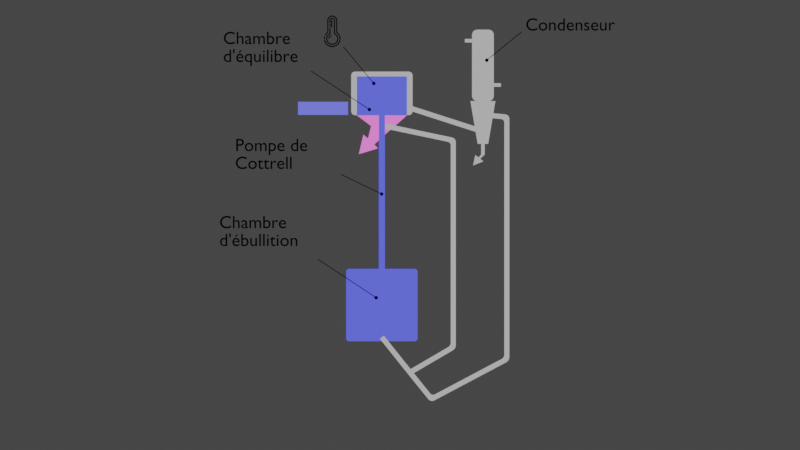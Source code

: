 # Source: ctp-ch2-v2-anim_ebulliometre.blend  (saved by Blender 2.80.75; exported with 4.5.12 LTS)
import bpy
from mathutils import Matrix  # noqa: F401  (used for matrix-valued properties, if any)

bpy.ops.wm.read_factory_settings(use_empty=True)
scene = bpy.context.scene
scene.name = 'Scene'

# ---- collections
col_ebulliometre = bpy.data.collections.new('ebulliometre'); scene.collection.children.link(col_ebulliometre)
col_ch_eq = bpy.data.collections.new('ch_eq'); col_ebulliometre.children.link(col_ch_eq)
col_ch_ebul = bpy.data.collections.new('ch_ebul'); col_ebulliometre.children.link(col_ch_ebul)
col_pompe = bpy.data.collections.new('pompe'); col_ebulliometre.children.link(col_pompe)
col_noun_termometer_1924630_svg = bpy.data.collections.new('noun_Termometer_1924630.svg'); col_ebulliometre.children.link(col_noun_termometer_1924630_svg)
col_l_gendes = bpy.data.collections.new('Légendes'); scene.collection.children.link(col_l_gendes)

# ---- materials (node trees are filled in below, after node groups)
mat_material_007 = bpy.data.materials.new('Material.007')
mat_material_007.surface_render_method = 'BLENDED'
mat_material_007.blend_method = 'BLEND'
mat_material_007.use_transparent_shadow = False
mat_material_004 = bpy.data.materials.new('Material.004')
mat_material_004.surface_render_method = 'BLENDED'
mat_material_004.blend_method = 'BLEND'
mat_material_004.use_transparent_shadow = False
mat_material_006 = bpy.data.materials.new('Material.006')
mat_material_006.surface_render_method = 'BLENDED'
mat_material_006.blend_method = 'BLEND'
mat_material_006.use_transparent_shadow = False
mat_mat_ch_eq_top = bpy.data.materials.new('Mat.ch_eq.top')
mat_mat_ch_eq_top.surface_render_method = 'BLENDED'
mat_mat_ch_eq_top.blend_method = 'BLEND'
mat_mat_ch_eq_top.use_transparent_shadow = False
mat_mat_ch_eq_bot = bpy.data.materials.new('Mat.ch_eq.bot')
mat_mat_ch_eq_bot.surface_render_method = 'BLENDED'
mat_mat_ch_eq_bot.blend_method = 'BLEND'
mat_mat_ch_eq_bot.use_transparent_shadow = False
mat_mat_ch_eq_mid = bpy.data.materials.new('Mat.ch_eq.mid')
mat_mat_ch_eq_mid.surface_render_method = 'BLENDED'
mat_mat_ch_eq_mid.blend_method = 'BLEND'
mat_mat_ch_eq_mid.use_transparent_shadow = False
mat_material_008 = bpy.data.materials.new('Material.008')
mat_material_008.surface_render_method = 'BLENDED'
mat_material_008.blend_method = 'BLEND'
mat_material_008.use_transparent_shadow = False
mat_material_008.preview_render_type = 'SHADERBALL'
mat_material_000 = bpy.data.materials.new('Material.000')
mat_material_000.surface_render_method = 'BLENDED'
mat_material_000.blend_method = 'BLEND'
mat_material_000.use_transparent_shadow = False
mat_mat_ch_ebul = bpy.data.materials.new('Mat.ch_ebul')
mat_mat_ch_ebul.surface_render_method = 'BLENDED'
mat_mat_ch_ebul.blend_method = 'BLEND'
mat_mat_ch_ebul.use_transparent_shadow = False
mat_mat_pompe = bpy.data.materials.new('Mat.pompe')
mat_mat_pompe.surface_render_method = 'BLENDED'
mat_mat_pompe.blend_method = 'BLEND'
mat_mat_pompe.use_transparent_shadow = False
mat_noir_002 = bpy.data.materials.new('noir.002')
mat_noir_002.surface_render_method = 'BLENDED'
mat_noir_002.blend_method = 'BLEND'
mat_noir_002.use_transparent_shadow = False
mat_noir = bpy.data.materials.new('noir')
mat_noir.surface_render_method = 'BLENDED'
mat_noir.blend_method = 'BLEND'
mat_noir.use_transparent_shadow = False
mat_material_005 = bpy.data.materials.new('Material.005')
mat_material_005.surface_render_method = 'BLENDED'
mat_material_005.blend_method = 'BLEND'
mat_material_005.use_transparent_shadow = False

# ---- node groups
ng_nodegroup_001 = bpy.data.node_groups.new('NodeGroup.001', 'ShaderNodeTree')
_s = ng_nodegroup_001.interface.new_socket(name='Shader', in_out='OUTPUT', socket_type='NodeSocketShader')
_s = ng_nodegroup_001.interface.new_socket(name='Fac current/base', in_out='INPUT', socket_type='NodeSocketFloat')
_s.subtype = 'FACTOR'
_s.min_value = 0.0
_s.max_value = 1.0
_s = ng_nodegroup_001.interface.new_socket(name=' fac oppacity', in_out='INPUT', socket_type='NodeSocketFloat')
_s.subtype = 'FACTOR'
_s.default_value = 1.0
_s.min_value = 0.0
_s.max_value = 1.0
_s = ng_nodegroup_001.interface.new_socket(name='Color', in_out='INPUT', socket_type='NodeSocketColor')
_s.default_value = (0.1006, 0.1176, 1.0, 1.0)
_N = ng_nodegroup_001.nodes; _L = ng_nodegroup_001.links
n0 = _N.new('NodeGroupOutput'); n0.name = 'Group Output'; n0.location = (225, 168)
n1 = _N.new('ShaderNodeMixShader'); n1.name = 'Mix Shader'; n1.location = (25, 306)
n2 = _N.new('ShaderNodeEmission'); n2.name = 'base shader'; n2.location = (-327, 276)
n2.label = 'base shader'
n2.inputs[0].default_value = (0.4385, 0.4385, 0.4385, 1.0)
n3 = _N.new('NodeGroupInput'); n3.name = 'Group Input'; n3.location = (-695, -30)
n4 = _N.new('ShaderNodeEmission'); n4.name = 'Emission'; n4.location = (-404, -238)
n5 = _N.new('ShaderNodeMixShader'); n5.name = 'Mix Shader.001'; n5.location = (-137, -34)
n6 = _N.new('ShaderNodeBsdfTransparent'); n6.name = 'Transparent BSDF'; n6.location = (-381, -118)
_L.new(n2.outputs[0], n1.inputs[1])
_L.new(n1.outputs[0], n0.inputs[0])
_L.new(n4.outputs[0], n5.inputs[2])
_L.new(n5.outputs[0], n1.inputs[2])
_L.new(n3.outputs[2], n4.inputs[0])
_L.new(n3.outputs[1], n5.inputs[0])
_L.new(n3.outputs[0], n1.inputs[0])
_L.new(n6.outputs[0], n5.inputs[1])
n0.is_active_output = True
ng_basecolor = bpy.data.node_groups.new('baseColor', 'ShaderNodeTree')
_s = ng_basecolor.interface.new_socket(name='Emission', in_out='OUTPUT', socket_type='NodeSocketShader')
_s = ng_basecolor.interface.new_socket(name='Color', in_out='INPUT', socket_type='NodeSocketColor')
_s.default_value = (0.4385, 0.4385, 0.4385, 1.0)
_s = ng_basecolor.interface.new_socket(name='Strength', in_out='INPUT', socket_type='NodeSocketFloat')
_s.default_value = 1.0
_s.min_value = 0.0
_s.max_value = 1e+06
_N = ng_basecolor.nodes; _L = ng_basecolor.links
n0 = _N.new('NodeGroupOutput'); n0.name = 'Group Output'; n0.location = (185, -73)
n1 = _N.new('ShaderNodeEmission'); n1.name = 'base shader'; n1.location = (-15, -73)
n1.label = 'base shader'
n1.inputs[0].default_value = (0.4385, 0.4385, 0.4385, 1.0)
_L.new(n1.outputs[0], n0.inputs[0])
n0.is_active_output = True

# ---- material node trees
mat_material_007.use_nodes = True; mat_material_007.node_tree.nodes.clear()
_N = mat_material_007.node_tree.nodes; _L = mat_material_007.node_tree.links
n0 = _N.new('ShaderNodeOutputMaterial'); n0.name = 'Material Output'; n0.location = (-69, 206)
n1 = _N.new('ShaderNodeGroup'); n1.name = 'Group'; n1.location = (-244, 181)
n1.node_tree = ng_nodegroup_001
n1.inputs[0].default_value = 0.0
n1.inputs[1].default_value = 1.0
n1.inputs[2].default_value = (0.1006, 0.1176, 1.0, 1.0)
_L.new(n1.outputs[0], n0.inputs[0])
n0.is_active_output = True
mat_material_004.use_nodes = True; mat_material_004.node_tree.nodes.clear()
_N = mat_material_004.node_tree.nodes; _L = mat_material_004.node_tree.links
n0 = _N.new('ShaderNodeOutputMaterial'); n0.name = 'Material Output'; n0.location = (-69, 206)
n1 = _N.new('ShaderNodeGroup'); n1.name = 'Group'; n1.location = (-244, 181)
n1.node_tree = ng_nodegroup_001
n1.inputs[0].default_value = 0.0
n1.inputs[1].default_value = 1.0
n1.inputs[2].default_value = (0.1006, 0.1176, 1.0, 1.0)
_L.new(n1.outputs[0], n0.inputs[0])
n0.is_active_output = True
mat_material_006.use_nodes = True; mat_material_006.node_tree.nodes.clear()
_N = mat_material_006.node_tree.nodes; _L = mat_material_006.node_tree.links
n0 = _N.new('ShaderNodeOutputMaterial'); n0.name = 'Material Output'; n0.location = (-69, 206)
n1 = _N.new('ShaderNodeMixShader'); n1.name = 'Mix Shader'; n1.location = (-219, 487)
n1.inputs[0].default_value = 0.0
n2 = _N.new('ShaderNodeEmission'); n2.name = 'base shader'; n2.location = (-571, 457)
n2.label = 'base shader'
n2.inputs[0].default_value = (0.4385, 0.4385, 0.4385, 1.0)
n3 = _N.new('ShaderNodeEmission'); n3.name = 'Emission'; n3.location = (-648, -57)
n3.inputs[0].default_value = (0.1006, 0.1176, 1.0, 1.0)
n4 = _N.new('ShaderNodeMixShader'); n4.name = 'Mix Shader.001'; n4.location = (-381, 147)
n4.inputs[0].default_value = 1.0
n5 = _N.new('ShaderNodeBsdfTransparent'); n5.name = 'Transparent BSDF'; n5.location = (-625, 63)
_L.new(n2.outputs[0], n1.inputs[1])
_L.new(n3.outputs[0], n4.inputs[2])
_L.new(n4.outputs[0], n1.inputs[2])
_L.new(n5.outputs[0], n4.inputs[1])
_L.new(n1.outputs[0], n0.inputs[0])
n0.is_active_output = True
mat_mat_ch_eq_top.use_nodes = True; mat_mat_ch_eq_top.node_tree.nodes.clear()
_N = mat_mat_ch_eq_top.node_tree.nodes; _L = mat_mat_ch_eq_top.node_tree.links
n0 = _N.new('ShaderNodeOutputMaterial'); n0.name = 'Material Output'; n0.location = (346, 295)
n1 = _N.new('ShaderNodeMixShader'); n1.name = 'Mix Shader'; n1.location = (141, 571)
n1.inputs[0].default_value = 1.0
n2 = _N.new('ShaderNodeEmission'); n2.name = 'Emission'; n2.location = (-288, 27)
n2.inputs[0].default_value = (0.1006, 0.1176, 1.0, 1.0)
n3 = _N.new('ShaderNodeMixShader'); n3.name = 'Mix Shader.001'; n3.location = (-21, 230)
n3.inputs[0].default_value = 1.0
n4 = _N.new('ShaderNodeBsdfTransparent'); n4.name = 'Transparent BSDF'; n4.location = (-265, 147)
n5 = _N.new('ShaderNodeGroup'); n5.name = 'Group'; n5.location = (-86, 571)
n5.node_tree = ng_basecolor
n5.inputs[0].default_value = (0.4385, 0.4385, 0.4385, 1.0)
n5.inputs[1].default_value = 1.0
_L.new(n2.outputs[0], n3.inputs[2])
_L.new(n3.outputs[0], n1.inputs[2])
_L.new(n4.outputs[0], n3.inputs[1])
_L.new(n1.outputs[0], n0.inputs[0])
_L.new(n5.outputs[0], n1.inputs[1])
n0.is_active_output = True
mat_mat_ch_eq_bot.use_nodes = True; mat_mat_ch_eq_bot.node_tree.nodes.clear()
_N = mat_mat_ch_eq_bot.node_tree.nodes; _L = mat_mat_ch_eq_bot.node_tree.links
n0 = _N.new('ShaderNodeOutputMaterial'); n0.name = 'Material Output'; n0.location = (352, 296)
n1 = _N.new('ShaderNodeMixShader'); n1.name = 'Mix Shader.001'; n1.location = (-97, 156)
n1.inputs[0].default_value = 1.0
n2 = _N.new('ShaderNodeBsdfTransparent'); n2.name = 'Transparent BSDF'; n2.location = (-297, 112)
n3 = _N.new('ShaderNodeEmission'); n3.name = 'Emission'; n3.location = (-299, 4)
n3.inputs[0].default_value = (1.0, 0.2061, 0.7755, 1.0)
n4 = _N.new('ShaderNodeGroup'); n4.name = 'base_color'; n4.location = (-230, 345)
n4.node_tree = ng_basecolor
n4.inputs[0].default_value = (0.4385, 0.4385, 0.4385, 1.0)
n4.inputs[1].default_value = 1.0
n5 = _N.new('ShaderNodeMixShader'); n5.name = 'Mix Shader'; n5.location = (66, 354)
n5.inputs[0].default_value = 1.0
_L.new(n4.outputs[0], n5.inputs[1])
_L.new(n3.outputs[0], n1.inputs[2])
_L.new(n1.outputs[0], n5.inputs[2])
_L.new(n2.outputs[0], n1.inputs[1])
_L.new(n5.outputs[0], n0.inputs[0])
n0.is_active_output = True
mat_mat_ch_eq_mid.use_nodes = True; mat_mat_ch_eq_mid.node_tree.nodes.clear()
_N = mat_mat_ch_eq_mid.node_tree.nodes; _L = mat_mat_ch_eq_mid.node_tree.links
n0 = _N.new('ShaderNodeOutputMaterial'); n0.name = 'Material Output'; n0.location = (254, 255)
n1 = _N.new('ShaderNodeEmission'); n1.name = 'Emission'; n1.location = (-504, 113)
n1.inputs[0].default_value = (0.1006, 0.1176, 1.0, 1.0)
n2 = _N.new('ShaderNodeMixShader'); n2.name = 'Mix Shader.001'; n2.location = (-238, 317)
n2.inputs[0].default_value = 1.0
n3 = _N.new('ShaderNodeBsdfTransparent'); n3.name = 'Transparent BSDF'; n3.location = (-481, 234)
n4 = _N.new('ShaderNodeGroup'); n4.name = 'Group'; n4.location = (-359, 656)
n4.node_tree = ng_basecolor
n4.inputs[0].default_value = (0.4385, 0.4385, 0.4385, 1.0)
n4.inputs[1].default_value = 1.0
n5 = _N.new('ShaderNodeMixShader'); n5.name = 'Mix Shader'; n5.location = (-75, 657)
n5.inputs[0].default_value = 1.0
_L.new(n1.outputs[0], n2.inputs[2])
_L.new(n2.outputs[0], n5.inputs[2])
_L.new(n3.outputs[0], n2.inputs[1])
_L.new(n5.outputs[0], n0.inputs[0])
_L.new(n4.outputs[0], n5.inputs[1])
n0.is_active_output = True
mat_material_008.use_nodes = True; mat_material_008.node_tree.nodes.clear()
_N = mat_material_008.node_tree.nodes; _L = mat_material_008.node_tree.links
n0 = _N.new('ShaderNodeOutputMaterial'); n0.name = 'Material Output'; n0.location = (254, 255)
n1 = _N.new('ShaderNodeGroup'); n1.name = 'Group'; n1.location = (-35, 418)
n1.node_tree = ng_nodegroup_001
n1.inputs[0].default_value = 1.0
n1.inputs[1].default_value = 1.0
n1.inputs[2].default_value = (0.1467, 0.1604, 1.0, 1.0)
_L.new(n1.outputs[0], n0.inputs[0])
n0.is_active_output = True
mat_material_000.use_nodes = True; mat_material_000.node_tree.nodes.clear()
_N = mat_material_000.node_tree.nodes; _L = mat_material_000.node_tree.links
n0 = _N.new('ShaderNodeOutputMaterial'); n0.name = 'Material Output'; n0.location = (-69, 206)
n1 = _N.new('ShaderNodeGroup'); n1.name = 'Group'; n1.location = (-244, 181)
n1.node_tree = ng_nodegroup_001
n1.inputs[0].default_value = 0.0
n1.inputs[1].default_value = 1.0
n1.inputs[2].default_value = (0.1006, 0.1176, 1.0, 1.0)
_L.new(n1.outputs[0], n0.inputs[0])
n0.is_active_output = True
mat_mat_ch_ebul.use_nodes = True; mat_mat_ch_ebul.node_tree.nodes.clear()
_N = mat_mat_ch_ebul.node_tree.nodes; _L = mat_mat_ch_ebul.node_tree.links
n0 = _N.new('ShaderNodeOutputMaterial'); n0.name = 'Material Output'; n0.location = (268, 252)
n1 = _N.new('ShaderNodeGroup'); n1.name = 'Group'; n1.location = (-154, 220)
n1.width = 293
n1.node_tree = ng_nodegroup_001
n1.inputs[0].default_value = 1.0
n1.inputs[1].default_value = 1.0
n1.inputs[2].default_value = (0.1006, 0.1176, 1.0, 1.0)
_L.new(n1.outputs[0], n0.inputs[0])
n0.is_active_output = True
mat_mat_pompe.use_nodes = True; mat_mat_pompe.node_tree.nodes.clear()
_N = mat_mat_pompe.node_tree.nodes; _L = mat_mat_pompe.node_tree.links
n0 = _N.new('ShaderNodeOutputMaterial'); n0.name = 'Material Output'; n0.location = (290, 261)
n1 = _N.new('ShaderNodeEmission'); n1.name = 'Emission'; n1.location = (-381, -34)
n1.inputs[0].default_value = (0.1006, 0.1176, 1.0, 1.0)
n2 = _N.new('ShaderNodeMixShader'); n2.name = 'Mix Shader.001'; n2.location = (-115, 170)
n2.inputs[0].default_value = 1.0
n3 = _N.new('ShaderNodeBsdfTransparent'); n3.name = 'Transparent BSDF'; n3.location = (-358, 86)
n4 = _N.new('ShaderNodeGroup'); n4.name = 'Group'; n4.location = (-438, 561)
n4.node_tree = ng_basecolor
n4.inputs[0].default_value = (0.5894, 0.4381, 0.4381, 1.0)
n4.inputs[1].default_value = 1.0
n5 = _N.new('ShaderNodeMixShader'); n5.name = 'Mix Shader'; n5.location = (48, 510)
n5.inputs[0].default_value = 1.0
_L.new(n1.outputs[0], n2.inputs[2])
_L.new(n2.outputs[0], n5.inputs[2])
_L.new(n3.outputs[0], n2.inputs[1])
_L.new(n5.outputs[0], n0.inputs[0])
_L.new(n4.outputs[0], n5.inputs[1])
n0.is_active_output = True
mat_noir_002.use_nodes = True; mat_noir_002.node_tree.nodes.clear()
_N = mat_noir_002.node_tree.nodes; _L = mat_noir_002.node_tree.links
n0 = _N.new('ShaderNodeOutputMaterial'); n0.name = 'Material Output'; n0.location = (520, 300)
n1 = _N.new('ShaderNodeBsdfTransparent'); n1.name = 'Transparent BSDF'; n1.location = (-80, 140)
n2 = _N.new('ShaderNodeEmission'); n2.name = 'Emission'; n2.location = (-80, 280)
n2.inputs[0].default_value = (0.0, 0.0, 0.0, 1.0)
n3 = _N.new('ShaderNodeMixShader'); n3.name = 'Mix Shader'; n3.location = (230, 280)
n3.inputs[0].default_value = 0.0
_L.new(n2.outputs[0], n3.inputs[1])
_L.new(n3.outputs[0], n0.inputs[0])
_L.new(n1.outputs[0], n3.inputs[2])
n0.is_active_output = True
mat_noir.use_nodes = True; mat_noir.node_tree.nodes.clear()
_N = mat_noir.node_tree.nodes; _L = mat_noir.node_tree.links
n0 = _N.new('ShaderNodeMixShader'); n0.name = 'Mix Shader'; n0.location = (230, 280)
n0.inputs[0].default_value = 0.0
n1 = _N.new('ShaderNodeOutputMaterial'); n1.name = 'Material Output'; n1.location = (520, 300)
n2 = _N.new('ShaderNodeEmission'); n2.name = 'Emission'; n2.location = (-80, 280)
n2.inputs[0].default_value = (0.0, 0.0, 0.0, 1.0)
n3 = _N.new('ShaderNodeBsdfTransparent'); n3.name = 'Transparent BSDF'; n3.location = (-80, 140)
_L.new(n2.outputs[0], n0.inputs[1])
_L.new(n0.outputs[0], n1.inputs[0])
_L.new(n3.outputs[0], n0.inputs[2])
n1.is_active_output = True
mat_material_005.use_nodes = True; mat_material_005.node_tree.nodes.clear()
_N = mat_material_005.node_tree.nodes; _L = mat_material_005.node_tree.links
n0 = _N.new('ShaderNodeOutputMaterial'); n0.name = 'Material Output'; n0.location = (-69, 206)
n1 = _N.new('ShaderNodeGroup'); n1.name = 'Group'; n1.location = (-244, 181)
n1.node_tree = ng_nodegroup_001
n1.inputs[0].default_value = 0.0
n1.inputs[1].default_value = 1.0
n1.inputs[2].default_value = (0.1006, 0.1176, 1.0, 1.0)
_L.new(n1.outputs[0], n0.inputs[0])
n0.is_active_output = True

# ---- world
world_world = bpy.data.worlds.new('World'); scene.world = world_world
world_world.use_nodes = True; world_world.node_tree.nodes.clear()
_N = world_world.node_tree.nodes; _L = world_world.node_tree.links
n0 = _N.new('ShaderNodeOutputWorld'); n0.name = 'World Output'; n0.location = (300, 300)
n1 = _N.new('ShaderNodeBackground'); n1.name = 'Background'; n1.location = (10, 300)
n1.inputs[0].default_value = (0.05088, 0.05088, 0.05088, 1.0)
_L.new(n1.outputs[0], n0.inputs[0])
n0.is_active_output = True
world_world.color = (0.05088, 0.05088, 0.05088)
world_world.use_sun_shadow = False
world_world.sun_shadow_jitter_overblur = 0.0

# ---- cameras
cam_camera_003 = bpy.data.cameras.new('Camera.003')
cam_camera_003.type = 'ORTHO'
cam_camera_003.clip_end = 100.0
cam_camera_003.ortho_scale = 22.41
cam_camera_003.dof.focus_distance = 0.0
cam_camera_003.dof.aperture_fstop = 128.0

# ---- meshes
me_plane_007 = bpy.data.meshes.new('Plane.007')
me_plane_007.from_pydata([(-0.147, -0.298, 0.0), (0.147, -0.298, 0.0), (-0.35, 0.902, 0.0), (0.35, 0.902, 0.0), (-0.05, -0.598, 0.0), (0.05, -0.598, 0.0), (-0.05, -0.298, 0.0), (0.05, -0.298, 0.0), (-0.1234, -0.6792, 0.0), (-0.07659, -0.7167, 0.0), (-0.2124, -0.608, 0.0), (0.01239, -0.788, 0.0), (-0.2749, -0.902, 0.0)], [], [(0, 1, 3, 2), (4, 5, 7, 6), (5, 4, 8, 9), (9, 8, 10, 11), (11, 10, 12)])
_uv = me_plane_007.uv_layers.new(name='UVMap')
_uv.uv.foreach_set('vector', [0.597, 0.6802, 0.6102, 0.6802, 0.6192, 0.7754, 0.588, 0.7754, 0.6014, 0.6564, 0.6058, 0.6564, 0.6058, 0.6802, 0.6014, 0.6802, 0.6058, 0.6564, 0.6014, 0.6564, 0.5981, 0.6499, 0.6002, 0.647, 0.6002, 0.647, 0.5981, 0.6499, 0.5941, 0.6556, 0.6042, 0.6413, 0.6042, 0.6413, 0.5941, 0.6556, 0.5913, 0.6323])
me_plane_007.materials.append(mat_material_006)
me_plane_007.use_remesh_preserve_volume = False
me_plane_007.use_remesh_preserve_attributes = False
me_plane_007.use_mirror_vertex_groups = False
me_plane_007.update()
me_plane_002 = bpy.data.meshes.new('Plane.002')
me_plane_002.from_pydata([(-0.7, 0.04082, -0.01), (0.7, 0.04082, -0.01), (-0.7011, -1.049, -0.00994), (0.6989, -1.049, -0.00994), (-0.3011, -1.349, 5.96e-05), (0.3799, -1.334, -0.00994), (-0.3898, -1.7, -0.01), (-0.2138, -1.865, -0.00994), (-0.5199, -1.591, -0.01), (-0.7007, -0.6829, -0.00996), (0.6993, -0.6829, -0.00996), (-0.1108, -1.974, -0.01), (-0.6448, -2.134, -0.01318), (0.2412, -1.455, -0.00994), (-0.08507, -1.744, -0.00994), (0.08293, -1.591, -0.00994)], [], [(9, 0, 1, 10), (3, 5, 4, 2), (5, 13, 15, 14, 7, 6, 4), (7, 11, 12, 8, 6), (2, 9, 10, 3)])
me_plane_002.polygons.foreach_set('material_index', [0, 1, 1, 1, 2])
_uv = me_plane_002.uv_layers.new(name='UVMap')
_uv.uv.foreach_set('vector', [0.4461, 0.7727, 0.4462, 0.8301, 0.5086, 0.8301, 0.5086, 0.7727, 0.5086, 0.7436, 0.4907, 0.7198, 0.464, 0.7198, 0.4461, 0.7436, 0.4907, 0.7198, 0.4793, 0.6994, 0.4755, 0.6926, 0.4717, 0.6858, 0.4679, 0.6789, 0.46, 0.692, 0.464, 0.7198, 0.4679, 0.6789, 0.4725, 0.6703, 0.4486, 0.6576, 0.4542, 0.7007, 0.46, 0.692, 0.4461, 0.7436, 0.4461, 0.7727, 0.5086, 0.7727, 0.5086, 0.7436])
me_plane_002.materials.append(mat_mat_ch_eq_top)
me_plane_002.materials.append(mat_mat_ch_eq_bot)
me_plane_002.materials.append(mat_mat_ch_eq_mid)
me_plane_002.use_remesh_preserve_volume = False
me_plane_002.use_remesh_preserve_attributes = False
me_plane_002.use_mirror_vertex_groups = False
me_plane_002.update()
me_plane_005 = bpy.data.meshes.new('Plane.005')
me_plane_005.from_pydata([(0.7341, 0.9302, -0.00996), (-0.6659, 0.9302, -0.00996), (0.7338, 0.5639, -0.00994), (-0.6662, 0.5639, -0.00994), (0.1178, 0.5639, -0.00994), (-0.05022, 0.5639, -0.00994)], [], [(3, 1, 0, 2, 4, 5)])
_uv = me_plane_005.uv_layers.new(name='UVMap')
_uv.uv.foreach_set('vector', [0.4461, 0.744, 0.4461, 0.7731, 0.5086, 0.7731, 0.5086, 0.744, 0.4774, 0.744, 0.4617, 0.744])
me_plane_005.materials.append(mat_material_008)
me_plane_005.use_remesh_preserve_volume = False
me_plane_005.use_remesh_preserve_attributes = False
me_plane_005.use_mirror_vertex_groups = False
me_plane_005.update()
me_plane_001 = bpy.data.meshes.new('Plane.001')
me_plane_001.from_pydata([(-0.7633, -0.2195, 0.0), (-0.8595, -0.1234, 0.0), (-0.8313, -0.1914, 0.0), (0.8595, -0.1234, 0.0), (0.7633, -0.2195, 0.0), (0.8313, -0.1914, 0.0), (-0.7633, 1.0, 0.0), (-0.8595, 0.9039, 0.0), (-0.8313, 0.9719, 0.0), (0.7633, 1.0, 0.0), (0.8595, 0.9039, 0.0), (0.8313, 0.9719, 0.0)], [], [(1, 2, 0, 4, 5, 3, 10, 11, 9, 6, 8, 7)])
_uv = me_plane_001.uv_layers.new(name='UVMap')
_uv.uv.foreach_set('vector', [0.0, 0.07881, 0.01638, 0.02308, 0.05591, 0.0, 0.9441, 0.0, 0.9836, 0.02308, 1.0, 0.07881, 1.0, 0.9212, 0.9836, 0.9769, 0.9441, 1.0, 0.05591, 1.0, 0.01638, 0.9769, 0.0, 0.9212])
me_plane_001.materials.append(mat_material_000)
me_plane_001.use_remesh_preserve_volume = False
me_plane_001.use_remesh_preserve_attributes = False
me_plane_001.use_mirror_vertex_groups = False
me_plane_001.update()
me_plane_004 = bpy.data.meshes.new('Plane.004')
me_plane_004.from_pydata([(-0.084, 1.7, 0.0), (0.084, 1.7, 0.0), (-0.9189, -0.3288, 0.0), (-1.0, -0.2477, 0.0), (-0.9499, -0.3227, 0.0), (-0.9763, -0.3051, 0.0), (-0.9938, -0.2788, 0.0), (1.0, -0.2477, 0.0), (0.9189, -0.3288, 0.0), (0.9938, -0.2788, 0.0), (0.9763, -0.3051, 0.0), (0.9499, -0.3227, 0.0), (-0.9189, 1.7, 0.0), (-1.0, 1.619, 0.0), (-0.9499, 1.694, 0.0), (-0.9763, 1.676, 0.0), (-0.9938, 1.65, 0.0), (0.9189, 1.7, 0.0), (1.0, 1.619, 0.0), (0.9499, 1.694, 0.0), (0.9763, 1.676, 0.0), (0.9938, 1.65, 0.0)], [], [(3, 6, 5, 4, 2, 8, 11, 10, 9, 7, 18, 21, 20, 19, 17, 1, 0, 12, 14, 15, 16, 13)])
_uv = me_plane_004.uv_layers.new(name='UVMap')
_uv.uv.foreach_set('vector', [0.4327, 0.2481, 0.433, 0.2456, 0.4338, 0.2436, 0.435, 0.2422, 0.4364, 0.2417, 0.5184, 0.2417, 0.5197, 0.2422, 0.5209, 0.2436, 0.5217, 0.2456, 0.522, 0.2481, 0.522, 0.3962, 0.5217, 0.3986, 0.5209, 0.4007, 0.5197, 0.4021, 0.5184, 0.4026, 0.4811, 0.4026, 0.4736, 0.4026, 0.4364, 0.4026, 0.435, 0.4021, 0.4338, 0.4007, 0.433, 0.3986, 0.4327, 0.3962])
me_plane_004.materials.append(mat_mat_ch_ebul)
me_plane_004.use_remesh_preserve_volume = False
me_plane_004.use_remesh_preserve_attributes = False
me_plane_004.use_mirror_vertex_groups = False
me_plane_004.update()
me_plane_003 = bpy.data.meshes.new('Plane.003')
me_plane_003.from_pydata([(0.084, -2.3, 0.0), (-0.084, -2.3, 0.0), (-0.084, 2.7, 0.0), (0.084, 2.7, 0.0)], [], [(0, 1, 2, 3)])
_uv = me_plane_003.uv_layers.new(name='UVMap')
_uv.uv.foreach_set('vector', [0.4811, 0.3865, 0.4736, 0.3865, 0.4736, 0.7831, 0.4811, 0.7831])
me_plane_003.materials.append(mat_mat_pompe)
me_plane_003.use_remesh_preserve_volume = False
me_plane_003.use_remesh_preserve_attributes = False
me_plane_003.use_mirror_vertex_groups = False
me_plane_003.auto_texspace = False
me_plane_003.update()
me_circle_000 = bpy.data.meshes.new('Circle.000')
me_circle_000.from_pydata([(0.0, 0.05, 0.0), (-0.009755, 0.04904, 0.0), (-0.01913, 0.04619, 0.0), (-0.02778, 0.04157, 0.0), (-0.03536, 0.03536, 0.0), (-0.04157, 0.02778, 0.0), (-0.04619, 0.01913, 0.0), (-0.04904, 0.009755, 0.0), (-0.05, 3.775e-09, 0.0), (-0.04904, -0.009755, 0.0), (-0.04619, -0.01913, 0.0), (-0.04157, -0.02778, 0.0), (-0.03536, -0.03536, 0.0), (-0.02778, -0.04157, 0.0), (-0.01913, -0.04619, 0.0), (-0.009755, -0.04904, 0.0), (1.629e-08, -0.05, 0.0), (0.009755, -0.04904, 0.0), (0.01913, -0.04619, 0.0), (0.02778, -0.04157, 0.0), (0.03536, -0.03536, 0.0), (0.04157, -0.02778, 0.0), (0.04619, -0.01913, 0.0), (0.04904, -0.009754, 0.0), (0.05, 4.828e-08, 0.0), (0.04904, 0.009755, 0.0), (0.04619, 0.01913, 0.0), (0.04157, 0.02778, 0.0), (0.03536, 0.03536, 0.0), (0.02778, 0.04157, 0.0), (0.01913, 0.04619, 0.0), (0.009754, 0.04904, 0.0), (0.03266, 0.03326, 0.0), (0.0225, 0.03734, 0.0), (0.01147, 0.03985, 0.0), (6.063e-09, 0.04069, 0.0), (-0.01147, 0.03985, 0.0), (-0.0225, 0.03734, 0.0), (-0.03266, 0.03326, 0.0), (0.03629, 0.0232, 0.0), (0.025, 0.02621, 0.0), (0.01274, 0.02807, 0.0), (1.335e-08, 0.0287, 0.0), (-0.01274, 0.02807, 0.0), (-0.025, 0.02621, 0.0), (-0.03629, 0.0232, 0.0), (0.03853, 0.01191, 0.0), (0.02654, 0.01351, 0.0), (0.01353, 0.0145, 0.0), (2.061e-08, 0.01483, 0.0), (-0.01353, 0.0145, 0.0), (-0.02654, 0.01351, 0.0), (-0.03853, 0.01191, 0.0), (0.03928, 4.47e-08, 0.0), (0.02706, 3.446e-08, 0.0), (0.01379, 2.515e-08, 0.0), (2.235e-08, 1.118e-08, 0.0), (-0.01379, 8.382e-09, 0.0), (-0.02706, 5.588e-09, 0.0), (-0.03928, 6.054e-09, 0.0), (0.03853, -0.01191, 0.0), (0.02654, -0.01351, 0.0), (0.01353, -0.0145, 0.0), (2.096e-08, -0.01483, 0.0), (-0.01353, -0.0145, 0.0), (-0.02654, -0.01351, 0.0), (-0.03853, -0.01191, 0.0), (0.03629, -0.0232, 0.0), (0.025, -0.02621, 0.0), (0.01274, -0.02807, 0.0), (2.171e-08, -0.0287, 0.0), (-0.01274, -0.02807, 0.0), (-0.025, -0.02621, 0.0), (-0.03629, -0.0232, 0.0), (0.03266, -0.03326, 0.0), (0.0225, -0.03734, 0.0), (0.01147, -0.03985, 0.0), (1.743e-08, -0.04069, 0.0), (-0.01147, -0.03985, 0.0), (-0.0225, -0.03734, 0.0), (-0.03266, -0.03326, 0.0), (1.267, -0.009755, 0.0), (1.268, -1.132e-08, 0.0), (1.267, 0.009755, 0.0)], [], [(29, 32, 27, 28), (32, 39, 26, 27), (39, 46, 25, 26), (46, 53, 24, 25), (53, 60, 23, 24), (60, 67, 22, 23), (67, 74, 21, 22), (74, 19, 20, 21), (30, 33, 32, 29), (33, 40, 39, 32), (40, 47, 46, 39), (47, 54, 53, 46), (54, 61, 60, 53), (61, 68, 67, 60), (68, 75, 74, 67), (75, 18, 19, 74), (31, 34, 33, 30), (34, 41, 40, 33), (41, 48, 47, 40), (48, 55, 54, 47), (55, 62, 61, 54), (62, 69, 68, 61), (69, 76, 75, 68), (76, 17, 18, 75), (0, 35, 34, 31), (35, 42, 41, 34), (42, 49, 48, 41), (49, 56, 55, 48), (56, 63, 62, 55), (63, 70, 69, 62), (70, 77, 76, 69), (77, 16, 17, 76), (1, 36, 35, 0), (36, 43, 42, 35), (43, 50, 49, 42), (50, 57, 56, 49), (57, 64, 63, 56), (64, 71, 70, 63), (71, 78, 77, 70), (78, 15, 16, 77), (2, 37, 36, 1), (37, 44, 43, 36), (44, 51, 50, 43), (51, 58, 57, 50), (58, 65, 64, 57), (65, 72, 71, 64), (72, 79, 78, 71), (79, 14, 15, 78), (3, 38, 37, 2), (38, 45, 44, 37), (45, 52, 51, 44), (52, 59, 58, 51), (59, 66, 65, 58), (66, 73, 72, 65), (73, 80, 79, 72), (80, 13, 14, 79), (4, 5, 38, 3), (5, 6, 45, 38), (6, 7, 52, 45), (7, 8, 59, 52), (8, 9, 66, 59), (9, 10, 73, 66), (10, 11, 80, 73), (11, 12, 13, 80), (25, 24, 82, 83), (24, 23, 81, 82)])
_uv = me_circle_000.uv_layers.new(name='UVMap')
_uv.uv.foreach_set('vector', [0.4751, 0.5669, 0.4751, 0.5676, 0.4748, 0.5683, 0.4749, 0.5676, 0.4751, 0.5676, 0.4751, 0.5685, 0.4748, 0.5691, 0.4748, 0.5683, 0.4751, 0.5685, 0.4752, 0.5694, 0.4749, 0.5699, 0.4748, 0.5691, 0.4752, 0.5694, 0.4754, 0.5702, 0.475, 0.5706, 0.4749, 0.5699, 0.4754, 0.5702, 0.4757, 0.5711, 0.4752, 0.5713, 0.475, 0.5706, 0.4757, 0.5711, 0.476, 0.5718, 0.4755, 0.5718, 0.4752, 0.5713, 0.476, 0.5718, 0.4763, 0.5724, 0.4759, 0.5723, 0.4755, 0.5718, 0.4763, 0.5724, 0.4767, 0.5728, 0.4763, 0.5726, 0.4759, 0.5723, 0.4753, 0.5662, 0.4754, 0.567, 0.4751, 0.5676, 0.4751, 0.5669, 0.4754, 0.567, 0.4755, 0.5679, 0.4751, 0.5685, 0.4751, 0.5676, 0.4755, 0.5679, 0.4757, 0.5688, 0.4752, 0.5694, 0.4751, 0.5685, 0.4757, 0.5688, 0.4759, 0.5698, 0.4754, 0.5702, 0.4752, 0.5694, 0.4759, 0.5698, 0.4762, 0.5708, 0.4757, 0.5711, 0.4754, 0.5702, 0.4762, 0.5708, 0.4765, 0.5716, 0.476, 0.5718, 0.4757, 0.5711, 0.4765, 0.5716, 0.4768, 0.5723, 0.4763, 0.5724, 0.476, 0.5718, 0.4768, 0.5723, 0.4771, 0.5728, 0.4767, 0.5728, 0.4763, 0.5724, 0.4757, 0.5657, 0.4758, 0.5664, 0.4754, 0.567, 0.4753, 0.5662, 0.4758, 0.5664, 0.476, 0.5673, 0.4755, 0.5679, 0.4754, 0.567, 0.476, 0.5673, 0.4762, 0.5683, 0.4757, 0.5688, 0.4755, 0.5679, 0.4762, 0.5683, 0.4765, 0.5694, 0.4759, 0.5698, 0.4757, 0.5688, 0.4765, 0.5694, 0.4767, 0.5704, 0.4762, 0.5708, 0.4759, 0.5698, 0.4767, 0.5704, 0.477, 0.5713, 0.4765, 0.5716, 0.4762, 0.5708, 0.477, 0.5713, 0.4773, 0.5721, 0.4768, 0.5723, 0.4765, 0.5716, 0.4773, 0.5721, 0.4776, 0.5727, 0.4771, 0.5728, 0.4768, 0.5723, 0.476, 0.5653, 0.4762, 0.566, 0.4758, 0.5664, 0.4757, 0.5657, 0.4762, 0.566, 0.4765, 0.5668, 0.476, 0.5673, 0.4758, 0.5664, 0.4765, 0.5668, 0.4767, 0.5678, 0.4762, 0.5683, 0.476, 0.5673, 0.4767, 0.5678, 0.477, 0.5689, 0.4765, 0.5694, 0.4762, 0.5683, 0.477, 0.5689, 0.4773, 0.5699, 0.4767, 0.5704, 0.4765, 0.5694, 0.4773, 0.5699, 0.4776, 0.5709, 0.477, 0.5713, 0.4767, 0.5704, 0.4776, 0.5709, 0.4778, 0.5718, 0.4773, 0.5721, 0.477, 0.5713, 0.4778, 0.5718, 0.478, 0.5725, 0.4776, 0.5727, 0.4773, 0.5721, 0.4765, 0.565, 0.4767, 0.5656, 0.4762, 0.566, 0.476, 0.5653, 0.4767, 0.5656, 0.477, 0.5664, 0.4765, 0.5668, 0.4762, 0.566, 0.477, 0.5664, 0.4773, 0.5674, 0.4767, 0.5678, 0.4765, 0.5668, 0.4773, 0.5674, 0.4776, 0.5684, 0.477, 0.5689, 0.4767, 0.5678, 0.4776, 0.5684, 0.4778, 0.5695, 0.4773, 0.5699, 0.477, 0.5689, 0.4778, 0.5695, 0.4781, 0.5705, 0.4776, 0.5709, 0.4773, 0.5699, 0.4781, 0.5705, 0.4782, 0.5713, 0.4778, 0.5718, 0.4776, 0.5709, 0.4782, 0.5713, 0.4784, 0.5721, 0.478, 0.5725, 0.4778, 0.5718, 0.4769, 0.5649, 0.4772, 0.5654, 0.4767, 0.5656, 0.4765, 0.565, 0.4772, 0.5654, 0.4775, 0.5662, 0.477, 0.5664, 0.4767, 0.5656, 0.4775, 0.5662, 0.4778, 0.567, 0.4773, 0.5674, 0.477, 0.5664, 0.4778, 0.567, 0.4781, 0.568, 0.4776, 0.5684, 0.4773, 0.5674, 0.4781, 0.568, 0.4783, 0.5689, 0.4778, 0.5695, 0.4776, 0.5684, 0.4783, 0.5689, 0.4785, 0.5699, 0.4781, 0.5705, 0.4778, 0.5695, 0.4785, 0.5699, 0.4786, 0.5708, 0.4782, 0.5713, 0.4781, 0.5705, 0.4786, 0.5708, 0.4787, 0.5715, 0.4784, 0.5721, 0.4782, 0.5713, 0.4773, 0.565, 0.4777, 0.5654, 0.4772, 0.5654, 0.4769, 0.5649, 0.4777, 0.5654, 0.478, 0.566, 0.4775, 0.5662, 0.4772, 0.5654, 0.478, 0.566, 0.4783, 0.5667, 0.4778, 0.567, 0.4775, 0.5662, 0.4783, 0.5667, 0.4786, 0.5675, 0.4781, 0.568, 0.4778, 0.567, 0.4786, 0.5675, 0.4788, 0.5684, 0.4783, 0.5689, 0.4781, 0.568, 0.4788, 0.5684, 0.4789, 0.5693, 0.4785, 0.5699, 0.4783, 0.5689, 0.4789, 0.5693, 0.479, 0.5701, 0.4786, 0.5708, 0.4785, 0.5699, 0.479, 0.5701, 0.4789, 0.5709, 0.4787, 0.5715, 0.4786, 0.5708, 0.4777, 0.5651, 0.4781, 0.5655, 0.4777, 0.5654, 0.4773, 0.565, 0.4781, 0.5655, 0.4785, 0.5659, 0.478, 0.566, 0.4777, 0.5654, 0.4785, 0.5659, 0.4788, 0.5665, 0.4783, 0.5667, 0.478, 0.566, 0.4788, 0.5665, 0.479, 0.5672, 0.4786, 0.5675, 0.4783, 0.5667, 0.479, 0.5672, 0.4792, 0.5679, 0.4788, 0.5684, 0.4786, 0.5675, 0.4792, 0.5679, 0.4792, 0.5687, 0.4789, 0.5693, 0.4788, 0.5684, 0.4792, 0.5687, 0.4792, 0.5694, 0.479, 0.5701, 0.4789, 0.5693, 0.4792, 0.5694, 0.4791, 0.5702, 0.4789, 0.5709, 0.479, 0.5701, 0.4749, 0.5699, 0.475, 0.5706, 0.426, 0.6125, 0.4259, 0.6118, 0.475, 0.5706, 0.4752, 0.5713, 0.4262, 0.6132, 0.426, 0.6125])
me_circle_000.materials.append(mat_noir)
me_circle_000.use_remesh_preserve_volume = False
me_circle_000.use_remesh_preserve_attributes = False
me_circle_000.use_mirror_vertex_groups = False
me_circle_000.update()
me_circle_001 = bpy.data.meshes.new('Circle.001')
me_circle_001.from_pydata([(0.0, 0.05, 0.0), (-0.009755, 0.04904, 0.0), (-0.01913, 0.04619, 0.0), (-0.02778, 0.04157, 0.0), (-0.03536, 0.03536, 0.0), (-0.04157, 0.02778, 0.0), (-0.04619, 0.01913, 0.0), (-0.04904, 0.009755, 0.0), (-0.05, 3.775e-09, 0.0), (-0.04904, -0.009755, 0.0), (-0.04619, -0.01913, 0.0), (-0.04157, -0.02778, 0.0), (-0.03536, -0.03536, 0.0), (-0.02778, -0.04157, 0.0), (-0.01913, -0.04619, 0.0), (-0.009755, -0.04904, 0.0), (1.629e-08, -0.05, 0.0), (0.009755, -0.04904, 0.0), (0.01913, -0.04619, 0.0), (0.02778, -0.04157, 0.0), (0.03536, -0.03536, 0.0), (0.04157, -0.02778, 0.0), (0.04619, -0.01913, 0.0), (0.04904, -0.009754, 0.0), (0.05, 4.828e-08, 0.0), (0.04904, 0.009755, 0.0), (0.04619, 0.01913, 0.0), (0.04157, 0.02778, 0.0), (0.03536, 0.03536, 0.0), (0.02778, 0.04157, 0.0), (0.01913, 0.04619, 0.0), (0.009754, 0.04904, 0.0), (0.03266, 0.03326, 0.0), (0.0225, 0.03734, 0.0), (0.01147, 0.03985, 0.0), (6.063e-09, 0.04069, 0.0), (-0.01147, 0.03985, 0.0), (-0.0225, 0.03734, 0.0), (-0.03266, 0.03326, 0.0), (0.03629, 0.0232, 0.0), (0.025, 0.02621, 0.0), (0.01274, 0.02807, 0.0), (1.335e-08, 0.0287, 0.0), (-0.01274, 0.02807, 0.0), (-0.025, 0.02621, 0.0), (-0.03629, 0.0232, 0.0), (0.03853, 0.01191, 0.0), (0.02654, 0.01351, 0.0), (0.01353, 0.0145, 0.0), (2.061e-08, 0.01483, 0.0), (-0.01353, 0.0145, 0.0), (-0.02654, 0.01351, 0.0), (-0.03853, 0.01191, 0.0), (0.03928, 4.47e-08, 0.0), (0.02706, 3.446e-08, 0.0), (0.01379, 2.515e-08, 0.0), (2.235e-08, 1.118e-08, 0.0), (-0.01379, 8.382e-09, 0.0), (-0.02706, 5.588e-09, 0.0), (-0.03928, 6.054e-09, 0.0), (0.03853, -0.01191, 0.0), (0.02654, -0.01351, 0.0), (0.01353, -0.0145, 0.0), (2.096e-08, -0.01483, 0.0), (-0.01353, -0.0145, 0.0), (-0.02654, -0.01351, 0.0), (-0.03853, -0.01191, 0.0), (0.03629, -0.0232, 0.0), (0.025, -0.02621, 0.0), (0.01274, -0.02807, 0.0), (2.171e-08, -0.0287, 0.0), (-0.01274, -0.02807, 0.0), (-0.025, -0.02621, 0.0), (-0.03629, -0.0232, 0.0), (0.03266, -0.03326, 0.0), (0.0225, -0.03734, 0.0), (0.01147, -0.03985, 0.0), (1.743e-08, -0.04069, 0.0), (-0.01147, -0.03985, 0.0), (-0.0225, -0.03734, 0.0), (-0.03266, -0.03326, 0.0), (1.955, -0.009755, 0.0), (1.956, -7.093e-08, 0.0), (1.955, 0.009754, 0.0)], [], [(29, 32, 27, 28), (32, 39, 26, 27), (39, 46, 25, 26), (46, 53, 24, 25), (53, 60, 23, 24), (60, 67, 22, 23), (67, 74, 21, 22), (74, 19, 20, 21), (30, 33, 32, 29), (33, 40, 39, 32), (40, 47, 46, 39), (47, 54, 53, 46), (54, 61, 60, 53), (61, 68, 67, 60), (68, 75, 74, 67), (75, 18, 19, 74), (31, 34, 33, 30), (34, 41, 40, 33), (41, 48, 47, 40), (48, 55, 54, 47), (55, 62, 61, 54), (62, 69, 68, 61), (69, 76, 75, 68), (76, 17, 18, 75), (0, 35, 34, 31), (35, 42, 41, 34), (42, 49, 48, 41), (49, 56, 55, 48), (56, 63, 62, 55), (63, 70, 69, 62), (70, 77, 76, 69), (77, 16, 17, 76), (1, 36, 35, 0), (36, 43, 42, 35), (43, 50, 49, 42), (50, 57, 56, 49), (57, 64, 63, 56), (64, 71, 70, 63), (71, 78, 77, 70), (78, 15, 16, 77), (2, 37, 36, 1), (37, 44, 43, 36), (44, 51, 50, 43), (51, 58, 57, 50), (58, 65, 64, 57), (65, 72, 71, 64), (72, 79, 78, 71), (79, 14, 15, 78), (3, 38, 37, 2), (38, 45, 44, 37), (45, 52, 51, 44), (52, 59, 58, 51), (59, 66, 65, 58), (66, 73, 72, 65), (73, 80, 79, 72), (80, 13, 14, 79), (4, 5, 38, 3), (5, 6, 45, 38), (6, 7, 52, 45), (7, 8, 59, 52), (8, 9, 66, 59), (9, 10, 73, 66), (10, 11, 80, 73), (11, 12, 13, 80), (25, 24, 82, 83), (24, 23, 81, 82)])
_uv = me_circle_001.uv_layers.new(name='UVMap')
_uv.uv.foreach_set('vector', [0.4682, 0.3369, 0.4682, 0.3376, 0.468, 0.3384, 0.468, 0.3376, 0.4682, 0.3376, 0.4683, 0.3385, 0.468, 0.3392, 0.468, 0.3384, 0.4683, 0.3385, 0.4685, 0.3393, 0.4682, 0.3399, 0.468, 0.3392, 0.4685, 0.3393, 0.4688, 0.3401, 0.4684, 0.3406, 0.4682, 0.3399, 0.4688, 0.3401, 0.4691, 0.3409, 0.4686, 0.3412, 0.4684, 0.3406, 0.4691, 0.3409, 0.4694, 0.3415, 0.469, 0.3417, 0.4686, 0.3412, 0.4694, 0.3415, 0.4698, 0.342, 0.4694, 0.3421, 0.469, 0.3417, 0.4698, 0.342, 0.4702, 0.3424, 0.4698, 0.3423, 0.4694, 0.3421, 0.4684, 0.3362, 0.4685, 0.3369, 0.4682, 0.3376, 0.4682, 0.3369, 0.4685, 0.3369, 0.4686, 0.3378, 0.4683, 0.3385, 0.4682, 0.3376, 0.4686, 0.3378, 0.4689, 0.3387, 0.4685, 0.3393, 0.4683, 0.3385, 0.4689, 0.3387, 0.4692, 0.3396, 0.4688, 0.3401, 0.4685, 0.3393, 0.4692, 0.3396, 0.4696, 0.3405, 0.4691, 0.3409, 0.4688, 0.3401, 0.4696, 0.3405, 0.4699, 0.3412, 0.4694, 0.3415, 0.4691, 0.3409, 0.4699, 0.3412, 0.4703, 0.3419, 0.4698, 0.342, 0.4694, 0.3415, 0.4703, 0.3419, 0.4706, 0.3423, 0.4702, 0.3424, 0.4698, 0.342, 0.4687, 0.3356, 0.4688, 0.3363, 0.4685, 0.3369, 0.4684, 0.3362, 0.4688, 0.3363, 0.4691, 0.3371, 0.4686, 0.3378, 0.4685, 0.3369, 0.4691, 0.3371, 0.4694, 0.338, 0.4689, 0.3387, 0.4686, 0.3378, 0.4694, 0.338, 0.4697, 0.339, 0.4692, 0.3396, 0.4689, 0.3387, 0.4697, 0.339, 0.4701, 0.34, 0.4696, 0.3405, 0.4692, 0.3396, 0.4701, 0.34, 0.4704, 0.3408, 0.4699, 0.3412, 0.4696, 0.3405, 0.4704, 0.3408, 0.4708, 0.3416, 0.4703, 0.3419, 0.4699, 0.3412, 0.4708, 0.3416, 0.4711, 0.3421, 0.4706, 0.3423, 0.4703, 0.3419, 0.469, 0.3351, 0.4692, 0.3357, 0.4688, 0.3363, 0.4687, 0.3356, 0.4692, 0.3357, 0.4695, 0.3365, 0.4691, 0.3371, 0.4688, 0.3363, 0.4695, 0.3365, 0.4699, 0.3374, 0.4694, 0.338, 0.4691, 0.3371, 0.4699, 0.3374, 0.4702, 0.3384, 0.4697, 0.339, 0.4694, 0.338, 0.4702, 0.3384, 0.4706, 0.3394, 0.4701, 0.34, 0.4697, 0.339, 0.4706, 0.3394, 0.4709, 0.3403, 0.4704, 0.3408, 0.4701, 0.34, 0.4709, 0.3403, 0.4712, 0.3411, 0.4708, 0.3416, 0.4704, 0.3408, 0.4712, 0.3411, 0.4715, 0.3417, 0.4711, 0.3421, 0.4708, 0.3416, 0.4694, 0.3347, 0.4697, 0.3353, 0.4692, 0.3357, 0.469, 0.3351, 0.4697, 0.3353, 0.47, 0.336, 0.4695, 0.3365, 0.4692, 0.3357, 0.47, 0.336, 0.4704, 0.3369, 0.4699, 0.3374, 0.4695, 0.3365, 0.4704, 0.3369, 0.4707, 0.3378, 0.4702, 0.3384, 0.4699, 0.3374, 0.4707, 0.3378, 0.4711, 0.3388, 0.4706, 0.3394, 0.4702, 0.3384, 0.4711, 0.3388, 0.4714, 0.3397, 0.4709, 0.3403, 0.4706, 0.3394, 0.4714, 0.3397, 0.4716, 0.3405, 0.4712, 0.3411, 0.4709, 0.3403, 0.4716, 0.3405, 0.4718, 0.3412, 0.4715, 0.3417, 0.4712, 0.3411, 0.4698, 0.3345, 0.4701, 0.335, 0.4697, 0.3353, 0.4694, 0.3347, 0.4701, 0.335, 0.4705, 0.3356, 0.47, 0.336, 0.4697, 0.3353, 0.4705, 0.3356, 0.4709, 0.3364, 0.4704, 0.3369, 0.47, 0.336, 0.4709, 0.3364, 0.4712, 0.3372, 0.4707, 0.3378, 0.4704, 0.3369, 0.4712, 0.3372, 0.4715, 0.3381, 0.4711, 0.3388, 0.4707, 0.3378, 0.4715, 0.3381, 0.4718, 0.3391, 0.4714, 0.3397, 0.4711, 0.3388, 0.4718, 0.3391, 0.472, 0.3399, 0.4716, 0.3405, 0.4714, 0.3397, 0.472, 0.3399, 0.4721, 0.3406, 0.4718, 0.3412, 0.4716, 0.3405, 0.4702, 0.3344, 0.4706, 0.3348, 0.4701, 0.335, 0.4698, 0.3345, 0.4706, 0.3348, 0.471, 0.3353, 0.4705, 0.3356, 0.4701, 0.335, 0.471, 0.3353, 0.4714, 0.3359, 0.4709, 0.3364, 0.4705, 0.3356, 0.4714, 0.3359, 0.4717, 0.3367, 0.4712, 0.3372, 0.4709, 0.3364, 0.4717, 0.3367, 0.472, 0.3375, 0.4715, 0.3381, 0.4712, 0.3372, 0.472, 0.3375, 0.4721, 0.3384, 0.4718, 0.3391, 0.4715, 0.3381, 0.4721, 0.3384, 0.4723, 0.3392, 0.472, 0.3399, 0.4718, 0.3391, 0.4723, 0.3392, 0.4723, 0.34, 0.4721, 0.3406, 0.472, 0.3399, 0.4707, 0.3345, 0.4711, 0.3348, 0.4706, 0.3348, 0.4702, 0.3344, 0.4711, 0.3348, 0.4715, 0.3351, 0.471, 0.3353, 0.4706, 0.3348, 0.4715, 0.3351, 0.4718, 0.3356, 0.4714, 0.3359, 0.471, 0.3353, 0.4718, 0.3356, 0.4721, 0.3362, 0.4717, 0.3367, 0.4714, 0.3359, 0.4721, 0.3362, 0.4723, 0.3369, 0.472, 0.3375, 0.4717, 0.3367, 0.4723, 0.3369, 0.4724, 0.3377, 0.4721, 0.3384, 0.472, 0.3375, 0.4724, 0.3377, 0.4725, 0.3384, 0.4723, 0.3392, 0.4721, 0.3384, 0.4725, 0.3384, 0.4724, 0.3392, 0.4723, 0.34, 0.4723, 0.3392, 0.4682, 0.3399, 0.4684, 0.3406, 0.3974, 0.4238, 0.3972, 0.4231, 0.4684, 0.3406, 0.4686, 0.3412, 0.3977, 0.4244, 0.3974, 0.4238])
me_circle_001.materials.append(mat_noir)
me_circle_001.use_remesh_preserve_volume = False
me_circle_001.use_remesh_preserve_attributes = False
me_circle_001.use_mirror_vertex_groups = False
me_circle_001.update()
me_circle_002 = bpy.data.meshes.new('Circle.002')
me_circle_002.from_pydata([(0.0, 0.05, 0.0), (-0.009755, 0.04904, 0.0), (-0.01913, 0.04619, 0.0), (-0.02778, 0.04157, 0.0), (-0.03536, 0.03536, 0.0), (-0.04157, 0.02778, 0.0), (-0.04619, 0.01913, 0.0), (-0.04904, 0.009755, 0.0), (-0.05, 3.775e-09, 0.0), (-0.04904, -0.009755, 0.0), (-0.04619, -0.01913, 0.0), (-0.04157, -0.02778, 0.0), (-0.03536, -0.03536, 0.0), (-0.02778, -0.04157, 0.0), (-0.01913, -0.04619, 0.0), (-0.009755, -0.04904, 0.0), (1.629e-08, -0.05, 0.0), (0.009755, -0.04904, 0.0), (0.01913, -0.04619, 0.0), (0.02778, -0.04157, 0.0), (0.03536, -0.03536, 0.0), (0.04157, -0.02778, 0.0), (0.04619, -0.01913, 0.0), (0.04904, -0.009754, 0.0), (0.05, 4.828e-08, 0.0), (0.04904, 0.009755, 0.0), (0.04619, 0.01913, 0.0), (0.04157, 0.02778, 0.0), (0.03536, 0.03536, 0.0), (0.02778, 0.04157, 0.0), (0.01913, 0.04619, 0.0), (0.009754, 0.04904, 0.0), (0.03266, 0.03326, 0.0), (0.0225, 0.03734, 0.0), (0.01147, 0.03985, 0.0), (6.063e-09, 0.04069, 0.0), (-0.01147, 0.03985, 0.0), (-0.0225, 0.03734, 0.0), (-0.03266, 0.03326, 0.0), (0.03629, 0.0232, 0.0), (0.025, 0.02621, 0.0), (0.01274, 0.02807, 0.0), (1.335e-08, 0.0287, 0.0), (-0.01274, 0.02807, 0.0), (-0.025, 0.02621, 0.0), (-0.03629, 0.0232, 0.0), (0.03853, 0.01191, 0.0), (0.02654, 0.01351, 0.0), (0.01353, 0.0145, 0.0), (2.061e-08, 0.01483, 0.0), (-0.01353, 0.0145, 0.0), (-0.02654, 0.01351, 0.0), (-0.03853, 0.01191, 0.0), (0.03928, 4.47e-08, 0.0), (0.02706, 3.446e-08, 0.0), (0.01379, 2.515e-08, 0.0), (2.235e-08, 1.118e-08, 0.0), (-0.01379, 8.382e-09, 0.0), (-0.02706, 5.588e-09, 0.0), (-0.03928, 6.054e-09, 0.0), (0.03853, -0.01191, 0.0), (0.02654, -0.01351, 0.0), (0.01353, -0.0145, 0.0), (2.096e-08, -0.01483, 0.0), (-0.01353, -0.0145, 0.0), (-0.02654, -0.01351, 0.0), (-0.03853, -0.01191, 0.0), (0.03629, -0.0232, 0.0), (0.025, -0.02621, 0.0), (0.01274, -0.02807, 0.0), (2.171e-08, -0.0287, 0.0), (-0.01274, -0.02807, 0.0), (-0.025, -0.02621, 0.0), (-0.03629, -0.0232, 0.0), (0.03266, -0.03326, 0.0), (0.0225, -0.03734, 0.0), (0.01147, -0.03985, 0.0), (1.743e-08, -0.04069, 0.0), (-0.01147, -0.03985, 0.0), (-0.0225, -0.03734, 0.0), (-0.03266, -0.03326, 0.0), (1.267, -0.009755, 0.0), (1.268, -1.132e-08, 0.0), (1.267, 0.009755, 0.0)], [], [(29, 32, 27, 28), (32, 39, 26, 27), (39, 46, 25, 26), (46, 53, 24, 25), (53, 60, 23, 24), (60, 67, 22, 23), (67, 74, 21, 22), (74, 19, 20, 21), (30, 33, 32, 29), (33, 40, 39, 32), (40, 47, 46, 39), (47, 54, 53, 46), (54, 61, 60, 53), (61, 68, 67, 60), (68, 75, 74, 67), (75, 18, 19, 74), (31, 34, 33, 30), (34, 41, 40, 33), (41, 48, 47, 40), (48, 55, 54, 47), (55, 62, 61, 54), (62, 69, 68, 61), (69, 76, 75, 68), (76, 17, 18, 75), (0, 35, 34, 31), (35, 42, 41, 34), (42, 49, 48, 41), (49, 56, 55, 48), (56, 63, 62, 55), (63, 70, 69, 62), (70, 77, 76, 69), (77, 16, 17, 76), (1, 36, 35, 0), (36, 43, 42, 35), (43, 50, 49, 42), (50, 57, 56, 49), (57, 64, 63, 56), (64, 71, 70, 63), (71, 78, 77, 70), (78, 15, 16, 77), (2, 37, 36, 1), (37, 44, 43, 36), (44, 51, 50, 43), (51, 58, 57, 50), (58, 65, 64, 57), (65, 72, 71, 64), (72, 79, 78, 71), (79, 14, 15, 78), (3, 38, 37, 2), (38, 45, 44, 37), (45, 52, 51, 44), (52, 59, 58, 51), (59, 66, 65, 58), (66, 73, 72, 65), (73, 80, 79, 72), (80, 13, 14, 79), (4, 5, 38, 3), (5, 6, 45, 38), (6, 7, 52, 45), (7, 8, 59, 52), (8, 9, 66, 59), (9, 10, 73, 66), (10, 11, 80, 73), (11, 12, 13, 80), (25, 24, 82, 83), (24, 23, 81, 82)])
_uv = me_circle_002.uv_layers.new(name='UVMap')
_uv.uv.foreach_set('vector', [0.6082, 0.87, 0.6086, 0.8698, 0.6091, 0.8699, 0.6086, 0.87, 0.6086, 0.8698, 0.609, 0.8693, 0.6095, 0.8696, 0.6091, 0.8699, 0.609, 0.8693, 0.6094, 0.8687, 0.6098, 0.8691, 0.6095, 0.8696, 0.6094, 0.8687, 0.6098, 0.868, 0.6101, 0.8686, 0.6098, 0.8691, 0.6098, 0.868, 0.6101, 0.8673, 0.6104, 0.8679, 0.6101, 0.8686, 0.6101, 0.8673, 0.6103, 0.8665, 0.6105, 0.8672, 0.6104, 0.8679, 0.6103, 0.8665, 0.6105, 0.8657, 0.6106, 0.8664, 0.6105, 0.8672, 0.6105, 0.8657, 0.6105, 0.8649, 0.6106, 0.8657, 0.6106, 0.8664, 0.6078, 0.8699, 0.6081, 0.8695, 0.6086, 0.8698, 0.6082, 0.87, 0.6081, 0.8695, 0.6085, 0.8689, 0.609, 0.8693, 0.6086, 0.8698, 0.6085, 0.8689, 0.609, 0.8682, 0.6094, 0.8687, 0.609, 0.8693, 0.609, 0.8682, 0.6093, 0.8674, 0.6098, 0.868, 0.6094, 0.8687, 0.6093, 0.8674, 0.6097, 0.8666, 0.6101, 0.8673, 0.6098, 0.868, 0.6097, 0.8666, 0.61, 0.8657, 0.6103, 0.8665, 0.6101, 0.8673, 0.61, 0.8657, 0.6102, 0.8649, 0.6105, 0.8657, 0.6103, 0.8665, 0.6102, 0.8649, 0.6104, 0.8642, 0.6105, 0.8649, 0.6105, 0.8657, 0.6074, 0.8696, 0.6077, 0.8691, 0.6081, 0.8695, 0.6078, 0.8699, 0.6077, 0.8691, 0.6081, 0.8684, 0.6085, 0.8689, 0.6081, 0.8695, 0.6081, 0.8684, 0.6085, 0.8676, 0.609, 0.8682, 0.6085, 0.8689, 0.6085, 0.8676, 0.6089, 0.8668, 0.6093, 0.8674, 0.609, 0.8682, 0.6089, 0.8668, 0.6093, 0.8659, 0.6097, 0.8666, 0.6093, 0.8674, 0.6093, 0.8659, 0.6096, 0.865, 0.61, 0.8657, 0.6097, 0.8666, 0.6096, 0.865, 0.6099, 0.8642, 0.6102, 0.8649, 0.61, 0.8657, 0.6099, 0.8642, 0.6101, 0.8635, 0.6104, 0.8642, 0.6102, 0.8649, 0.607, 0.8692, 0.6073, 0.8686, 0.6077, 0.8691, 0.6074, 0.8696, 0.6073, 0.8686, 0.6076, 0.8678, 0.6081, 0.8684, 0.6077, 0.8691, 0.6076, 0.8678, 0.608, 0.867, 0.6085, 0.8676, 0.6081, 0.8684, 0.608, 0.867, 0.6084, 0.8661, 0.6089, 0.8668, 0.6085, 0.8676, 0.6084, 0.8661, 0.6088, 0.8652, 0.6093, 0.8659, 0.6089, 0.8668, 0.6088, 0.8652, 0.6092, 0.8643, 0.6096, 0.865, 0.6093, 0.8659, 0.6092, 0.8643, 0.6096, 0.8636, 0.6099, 0.8642, 0.6096, 0.865, 0.6096, 0.8636, 0.6098, 0.863, 0.6101, 0.8635, 0.6099, 0.8642, 0.6067, 0.8686, 0.6069, 0.868, 0.6073, 0.8686, 0.607, 0.8692, 0.6069, 0.868, 0.6072, 0.8672, 0.6076, 0.8678, 0.6073, 0.8686, 0.6072, 0.8672, 0.6075, 0.8663, 0.608, 0.867, 0.6076, 0.8678, 0.6075, 0.8663, 0.6079, 0.8654, 0.6084, 0.8661, 0.608, 0.867, 0.6079, 0.8654, 0.6084, 0.8645, 0.6088, 0.8652, 0.6084, 0.8661, 0.6084, 0.8645, 0.6088, 0.8637, 0.6092, 0.8643, 0.6088, 0.8652, 0.6088, 0.8637, 0.6091, 0.8631, 0.6096, 0.8636, 0.6092, 0.8643, 0.6091, 0.8631, 0.6095, 0.8626, 0.6098, 0.863, 0.6096, 0.8636, 0.6064, 0.868, 0.6066, 0.8672, 0.6069, 0.868, 0.6067, 0.8686, 0.6066, 0.8672, 0.6068, 0.8664, 0.6072, 0.8672, 0.6069, 0.868, 0.6068, 0.8664, 0.6071, 0.8656, 0.6075, 0.8663, 0.6072, 0.8672, 0.6071, 0.8656, 0.6075, 0.8647, 0.6079, 0.8654, 0.6075, 0.8663, 0.6075, 0.8647, 0.6079, 0.8639, 0.6084, 0.8645, 0.6079, 0.8654, 0.6079, 0.8639, 0.6083, 0.8632, 0.6088, 0.8637, 0.6084, 0.8645, 0.6083, 0.8632, 0.6087, 0.8627, 0.6091, 0.8631, 0.6088, 0.8637, 0.6087, 0.8627, 0.6091, 0.8623, 0.6095, 0.8626, 0.6091, 0.8631, 0.6063, 0.8672, 0.6063, 0.8665, 0.6066, 0.8672, 0.6064, 0.868, 0.6063, 0.8665, 0.6065, 0.8657, 0.6068, 0.8664, 0.6066, 0.8672, 0.6065, 0.8657, 0.6067, 0.8649, 0.6071, 0.8656, 0.6068, 0.8664, 0.6067, 0.8649, 0.6071, 0.8641, 0.6075, 0.8647, 0.6071, 0.8656, 0.6071, 0.8641, 0.6074, 0.8634, 0.6079, 0.8639, 0.6075, 0.8647, 0.6074, 0.8634, 0.6078, 0.8628, 0.6083, 0.8632, 0.6079, 0.8639, 0.6078, 0.8628, 0.6082, 0.8624, 0.6087, 0.8627, 0.6083, 0.8632, 0.6082, 0.8624, 0.6086, 0.8621, 0.6091, 0.8623, 0.6087, 0.8627, 0.6062, 0.8665, 0.6062, 0.8657, 0.6063, 0.8665, 0.6063, 0.8672, 0.6062, 0.8657, 0.6063, 0.8649, 0.6065, 0.8657, 0.6063, 0.8665, 0.6063, 0.8649, 0.6064, 0.8642, 0.6067, 0.8649, 0.6065, 0.8657, 0.6064, 0.8642, 0.6067, 0.8636, 0.6071, 0.8641, 0.6067, 0.8649, 0.6067, 0.8636, 0.607, 0.863, 0.6074, 0.8634, 0.6071, 0.8641, 0.607, 0.863, 0.6074, 0.8626, 0.6078, 0.8628, 0.6074, 0.8634, 0.6074, 0.8626, 0.6078, 0.8623, 0.6082, 0.8624, 0.6078, 0.8628, 0.6078, 0.8623, 0.6082, 0.8621, 0.6086, 0.8621, 0.6082, 0.8624, 0.6098, 0.8691, 0.6101, 0.8686, 0.6523, 0.9296, 0.652, 0.9301, 0.6101, 0.8686, 0.6104, 0.8679, 0.6526, 0.9289, 0.6523, 0.9296])
me_circle_002.materials.append(mat_noir)
me_circle_002.use_remesh_preserve_volume = False
me_circle_002.use_remesh_preserve_attributes = False
me_circle_002.use_mirror_vertex_groups = False
me_circle_002.update()
me_circle_003 = bpy.data.meshes.new('Circle.003')
me_circle_003.from_pydata([(0.0, 0.05, 0.0), (-0.009755, 0.04904, 0.0), (-0.01913, 0.04619, 0.0), (-0.02778, 0.04157, 0.0), (-0.03536, 0.03536, 0.0), (-0.04157, 0.02778, 0.0), (-0.04619, 0.01913, 0.0), (-0.04904, 0.009755, 0.0), (-0.05, 3.775e-09, 0.0), (-0.04904, -0.009755, 0.0), (-0.04619, -0.01913, 0.0), (-0.04157, -0.02778, 0.0), (-0.03536, -0.03536, 0.0), (-0.02778, -0.04157, 0.0), (-0.01913, -0.04619, 0.0), (-0.009755, -0.04904, 0.0), (1.629e-08, -0.05, 0.0), (0.009755, -0.04904, 0.0), (0.01913, -0.04619, 0.0), (0.02778, -0.04157, 0.0), (0.03536, -0.03536, 0.0), (0.04157, -0.02778, 0.0), (0.04619, -0.01913, 0.0), (0.04904, -0.009754, 0.0), (0.05, 4.828e-08, 0.0), (0.04904, 0.009755, 0.0), (0.04619, 0.01913, 0.0), (0.04157, 0.02778, 0.0), (0.03536, 0.03536, 0.0), (0.02778, 0.04157, 0.0), (0.01913, 0.04619, 0.0), (0.009754, 0.04904, 0.0), (0.03266, 0.03326, 0.0), (0.0225, 0.03734, 0.0), (0.01147, 0.03985, 0.0), (6.063e-09, 0.04069, 0.0), (-0.01147, 0.03985, 0.0), (-0.0225, 0.03734, 0.0), (-0.03266, 0.03326, 0.0), (0.03629, 0.0232, 0.0), (0.025, 0.02621, 0.0), (0.01274, 0.02807, 0.0), (1.335e-08, 0.0287, 0.0), (-0.01274, 0.02807, 0.0), (-0.025, 0.02621, 0.0), (-0.03629, 0.0232, 0.0), (0.03853, 0.01191, 0.0), (0.02654, 0.01351, 0.0), (0.01353, 0.0145, 0.0), (2.061e-08, 0.01483, 0.0), (-0.01353, 0.0145, 0.0), (-0.02654, 0.01351, 0.0), (-0.03853, 0.01191, 0.0), (0.03928, 4.47e-08, 0.0), (0.02706, 3.446e-08, 0.0), (0.01379, 2.515e-08, 0.0), (2.235e-08, 1.118e-08, 0.0), (-0.01379, 8.382e-09, 0.0), (-0.02706, 5.588e-09, 0.0), (-0.03928, 6.054e-09, 0.0), (0.03853, -0.01191, 0.0), (0.02654, -0.01351, 0.0), (0.01353, -0.0145, 0.0), (2.096e-08, -0.01483, 0.0), (-0.01353, -0.0145, 0.0), (-0.02654, -0.01351, 0.0), (-0.03853, -0.01191, 0.0), (0.03629, -0.0232, 0.0), (0.025, -0.02621, 0.0), (0.01274, -0.02807, 0.0), (2.171e-08, -0.0287, 0.0), (-0.01274, -0.02807, 0.0), (-0.025, -0.02621, 0.0), (-0.03629, -0.0232, 0.0), (0.03266, -0.03326, 0.0), (0.0225, -0.03734, 0.0), (0.01147, -0.03985, 0.0), (1.743e-08, -0.04069, 0.0), (-0.01147, -0.03985, 0.0), (-0.0225, -0.03734, 0.0), (-0.03266, -0.03326, 0.0), (1.955, -0.009755, 0.0), (1.956, -7.093e-08, 0.0), (1.955, 0.009754, 0.0)], [], [(29, 32, 27, 28), (32, 39, 26, 27), (39, 46, 25, 26), (46, 53, 24, 25), (53, 60, 23, 24), (60, 67, 22, 23), (67, 74, 21, 22), (74, 19, 20, 21), (30, 33, 32, 29), (33, 40, 39, 32), (40, 47, 46, 39), (47, 54, 53, 46), (54, 61, 60, 53), (61, 68, 67, 60), (68, 75, 74, 67), (75, 18, 19, 74), (31, 34, 33, 30), (34, 41, 40, 33), (41, 48, 47, 40), (48, 55, 54, 47), (55, 62, 61, 54), (62, 69, 68, 61), (69, 76, 75, 68), (76, 17, 18, 75), (0, 35, 34, 31), (35, 42, 41, 34), (42, 49, 48, 41), (49, 56, 55, 48), (56, 63, 62, 55), (63, 70, 69, 62), (70, 77, 76, 69), (77, 16, 17, 76), (1, 36, 35, 0), (36, 43, 42, 35), (43, 50, 49, 42), (50, 57, 56, 49), (57, 64, 63, 56), (64, 71, 70, 63), (71, 78, 77, 70), (78, 15, 16, 77), (2, 37, 36, 1), (37, 44, 43, 36), (44, 51, 50, 43), (51, 58, 57, 50), (58, 65, 64, 57), (65, 72, 71, 64), (72, 79, 78, 71), (79, 14, 15, 78), (3, 38, 37, 2), (38, 45, 44, 37), (45, 52, 51, 44), (52, 59, 58, 51), (59, 66, 65, 58), (66, 73, 72, 65), (73, 80, 79, 72), (80, 13, 14, 79), (4, 5, 38, 3), (5, 6, 45, 38), (6, 7, 52, 45), (7, 8, 59, 52), (8, 9, 66, 59), (9, 10, 73, 66), (10, 11, 80, 73), (11, 12, 13, 80), (25, 24, 82, 83), (24, 23, 81, 82)])
_uv = me_circle_003.uv_layers.new(name='UVMap')
_uv.uv.foreach_set('vector', [0.4688, 0.7484, 0.4689, 0.7491, 0.4687, 0.7499, 0.4687, 0.7491, 0.4689, 0.7491, 0.469, 0.7499, 0.4687, 0.7506, 0.4687, 0.7499, 0.469, 0.7499, 0.4692, 0.7508, 0.4688, 0.7514, 0.4687, 0.7506, 0.4692, 0.7508, 0.4694, 0.7516, 0.469, 0.7521, 0.4688, 0.7514, 0.4694, 0.7516, 0.4698, 0.7524, 0.4693, 0.7527, 0.469, 0.7521, 0.4698, 0.7524, 0.4701, 0.753, 0.4697, 0.7532, 0.4693, 0.7527, 0.4701, 0.753, 0.4705, 0.7535, 0.47, 0.7535, 0.4697, 0.7532, 0.4705, 0.7535, 0.4709, 0.7539, 0.4705, 0.7538, 0.47, 0.7535, 0.4691, 0.7477, 0.4691, 0.7484, 0.4689, 0.7491, 0.4688, 0.7484, 0.4691, 0.7484, 0.4693, 0.7492, 0.469, 0.7499, 0.4689, 0.7491, 0.4693, 0.7492, 0.4696, 0.7502, 0.4692, 0.7508, 0.469, 0.7499, 0.4696, 0.7502, 0.4699, 0.7511, 0.4694, 0.7516, 0.4692, 0.7508, 0.4699, 0.7511, 0.4702, 0.7519, 0.4698, 0.7524, 0.4694, 0.7516, 0.4702, 0.7519, 0.4706, 0.7527, 0.4701, 0.753, 0.4698, 0.7524, 0.4706, 0.7527, 0.471, 0.7533, 0.4705, 0.7535, 0.4701, 0.753, 0.471, 0.7533, 0.4713, 0.7538, 0.4709, 0.7539, 0.4705, 0.7535, 0.4693, 0.7471, 0.4695, 0.7478, 0.4691, 0.7484, 0.4691, 0.7477, 0.4695, 0.7478, 0.4697, 0.7486, 0.4693, 0.7492, 0.4691, 0.7484, 0.4697, 0.7486, 0.47, 0.7495, 0.4696, 0.7502, 0.4693, 0.7492, 0.47, 0.7495, 0.4704, 0.7505, 0.4699, 0.7511, 0.4696, 0.7502, 0.4704, 0.7505, 0.4708, 0.7514, 0.4702, 0.7519, 0.4699, 0.7511, 0.4708, 0.7514, 0.4711, 0.7523, 0.4706, 0.7527, 0.4702, 0.7519, 0.4711, 0.7523, 0.4715, 0.753, 0.471, 0.7533, 0.4706, 0.7527, 0.4715, 0.753, 0.4717, 0.7536, 0.4713, 0.7538, 0.471, 0.7533, 0.4697, 0.7466, 0.4699, 0.7472, 0.4695, 0.7478, 0.4693, 0.7471, 0.4699, 0.7472, 0.4702, 0.748, 0.4697, 0.7486, 0.4695, 0.7478, 0.4702, 0.748, 0.4705, 0.7489, 0.47, 0.7495, 0.4697, 0.7486, 0.4705, 0.7489, 0.4709, 0.7499, 0.4704, 0.7505, 0.47, 0.7495, 0.4709, 0.7499, 0.4713, 0.7509, 0.4708, 0.7514, 0.4704, 0.7505, 0.4713, 0.7509, 0.4716, 0.7518, 0.4711, 0.7523, 0.4708, 0.7514, 0.4716, 0.7518, 0.4719, 0.7526, 0.4715, 0.753, 0.4711, 0.7523, 0.4719, 0.7526, 0.4721, 0.7532, 0.4717, 0.7536, 0.4715, 0.753, 0.4701, 0.7462, 0.4703, 0.7468, 0.4699, 0.7472, 0.4697, 0.7466, 0.4703, 0.7468, 0.4707, 0.7475, 0.4702, 0.748, 0.4699, 0.7472, 0.4707, 0.7475, 0.471, 0.7483, 0.4705, 0.7489, 0.4702, 0.748, 0.471, 0.7483, 0.4714, 0.7493, 0.4709, 0.7499, 0.4705, 0.7489, 0.4714, 0.7493, 0.4718, 0.7503, 0.4713, 0.7509, 0.4709, 0.7499, 0.4718, 0.7503, 0.4721, 0.7512, 0.4716, 0.7518, 0.4713, 0.7509, 0.4721, 0.7512, 0.4723, 0.752, 0.4719, 0.7526, 0.4716, 0.7518, 0.4723, 0.752, 0.4725, 0.7527, 0.4721, 0.7532, 0.4719, 0.7526, 0.4705, 0.746, 0.4708, 0.7464, 0.4703, 0.7468, 0.4701, 0.7462, 0.4708, 0.7464, 0.4712, 0.7471, 0.4707, 0.7475, 0.4703, 0.7468, 0.4712, 0.7471, 0.4716, 0.7478, 0.471, 0.7483, 0.4707, 0.7475, 0.4716, 0.7478, 0.4719, 0.7487, 0.4714, 0.7493, 0.471, 0.7483, 0.4719, 0.7487, 0.4722, 0.7496, 0.4718, 0.7503, 0.4714, 0.7493, 0.4722, 0.7496, 0.4725, 0.7505, 0.4721, 0.7512, 0.4718, 0.7503, 0.4725, 0.7505, 0.4727, 0.7514, 0.4723, 0.752, 0.4721, 0.7512, 0.4727, 0.7514, 0.4727, 0.7521, 0.4725, 0.7527, 0.4723, 0.752, 0.4709, 0.7459, 0.4713, 0.7463, 0.4708, 0.7464, 0.4705, 0.746, 0.4713, 0.7463, 0.4717, 0.7468, 0.4712, 0.7471, 0.4708, 0.7464, 0.4717, 0.7468, 0.472, 0.7474, 0.4716, 0.7478, 0.4712, 0.7471, 0.472, 0.7474, 0.4724, 0.7482, 0.4719, 0.7487, 0.4716, 0.7478, 0.4724, 0.7482, 0.4726, 0.749, 0.4722, 0.7496, 0.4719, 0.7487, 0.4726, 0.749, 0.4728, 0.7498, 0.4725, 0.7505, 0.4722, 0.7496, 0.4728, 0.7498, 0.4729, 0.7507, 0.4727, 0.7514, 0.4725, 0.7505, 0.4729, 0.7507, 0.473, 0.7514, 0.4727, 0.7521, 0.4727, 0.7514, 0.4713, 0.746, 0.4718, 0.7462, 0.4713, 0.7463, 0.4709, 0.7459, 0.4718, 0.7462, 0.4722, 0.7466, 0.4717, 0.7468, 0.4713, 0.7463, 0.4722, 0.7466, 0.4725, 0.7471, 0.472, 0.7474, 0.4717, 0.7468, 0.4725, 0.7471, 0.4728, 0.7477, 0.4724, 0.7482, 0.472, 0.7474, 0.4728, 0.7477, 0.473, 0.7484, 0.4726, 0.749, 0.4724, 0.7482, 0.473, 0.7484, 0.4731, 0.7491, 0.4728, 0.7498, 0.4726, 0.749, 0.4731, 0.7491, 0.4731, 0.7499, 0.4729, 0.7507, 0.4728, 0.7498, 0.4731, 0.7499, 0.4731, 0.7507, 0.473, 0.7514, 0.4729, 0.7507, 0.4688, 0.7514, 0.469, 0.7521, 0.3981, 0.8353, 0.3979, 0.8346, 0.469, 0.7521, 0.4693, 0.7527, 0.3983, 0.8359, 0.3981, 0.8353])
me_circle_003.materials.append(mat_noir)
me_circle_003.use_remesh_preserve_volume = False
me_circle_003.use_remesh_preserve_attributes = False
me_circle_003.use_mirror_vertex_groups = False
me_circle_003.update()
me_plane = bpy.data.meshes.new('Plane')
me_plane.from_pydata([(-0.305, 0.7413, 0.0), (-0.305, 0.6413, 0.0), (-0.305, -0.5, 0.0), (-0.305, -0.6, 0.0), (0.305, -0.6, 0.0), (0.305, -0.5, 0.0), (0.305, 0.6413, 0.0), (0.305, 0.7413, 0.0), (-0.1592, -1.0, 0.0), (-0.305, -0.8541, 0.0), (-0.2042, -0.9929, 0.0), (-0.2449, -0.9721, 0.0), (-0.2772, -0.9399, 0.0), (-0.2979, -0.8992, 0.0), (0.305, -0.8541, 0.0), (0.1592, -1.0, 0.0), (0.2979, -0.8992, 0.0), (0.2772, -0.9399, 0.0), (0.2449, -0.9721, 0.0), (0.2042, -0.9929, 0.0), (-0.305, 0.8541, 0.0), (-0.1592, 1.0, 0.0), (-0.2979, 0.8992, 0.0), (-0.2772, 0.9399, 0.0), (-0.2449, 0.9721, 0.0), (-0.2042, 0.9929, 0.0), (0.1592, 1.0, 0.0), (0.305, 0.8541, 0.0), (0.2042, 0.9929, 0.0), (0.2449, 0.9721, 0.0), (0.2772, 0.9399, 0.0), (0.2979, 0.8992, 0.0), (-0.505, 0.7413, 0.0), (-0.505, 0.6413, 0.0), (0.305, -0.5, 0.0), (0.305, -0.6, 0.0), (0.305, -0.5, 0.0), (0.505, -0.6, 0.0), (0.505, -0.5, 0.0)], [(5, 34), (4, 35), (34, 36)], [(0, 7, 27, 31, 30, 29, 28, 26, 21, 25, 24, 23, 22, 20), (3, 4, 5, 2), (2, 5, 6, 1), (1, 6, 7, 0), (9, 13, 12, 11, 10, 8, 15, 19, 18, 17, 16, 14, 4, 3), (1, 0, 32, 33), (5, 4, 37, 38)])
_uv = me_plane.uv_layers.new(name='UVMap')
_uv.uv.foreach_set('vector', [0.59, 0.9135, 0.6172, 0.9135, 0.6172, 0.9224, 0.6169, 0.926, 0.616, 0.9292, 0.6145, 0.9318, 0.6127, 0.9334, 0.6107, 0.934, 0.5965, 0.934, 0.5945, 0.9334, 0.5927, 0.9318, 0.5912, 0.9292, 0.5903, 0.926, 0.59, 0.9224, 0.59, 0.8071, 0.6172, 0.8071, 0.6172, 0.815, 0.59, 0.815, 0.59, 0.815, 0.6172, 0.815, 0.6172, 0.9055, 0.59, 0.9055, 0.59, 0.9055, 0.6172, 0.9055, 0.6172, 0.9135, 0.59, 0.9135, 0.59, 0.7869, 0.5903, 0.7834, 0.5912, 0.7801, 0.5927, 0.7776, 0.5945, 0.7759, 0.5965, 0.7754, 0.6107, 0.7754, 0.6127, 0.7759, 0.6145, 0.7776, 0.616, 0.7801, 0.6169, 0.7834, 0.6172, 0.7869, 0.6172, 0.8071, 0.59, 0.8071, 0.59, 0.9055, 0.59, 0.9135, 0.5811, 0.9135, 0.5811, 0.9055, 0.6172, 0.815, 0.6172, 0.8071, 0.6261, 0.8071, 0.6261, 0.815])
me_plane.materials.append(mat_material_005)
me_plane.use_remesh_preserve_volume = False
me_plane.use_remesh_preserve_attributes = False
me_plane.use_mirror_vertex_groups = False
me_plane.update()
me_circle_004 = bpy.data.meshes.new('Circle.004')
me_circle_004.from_pydata([(0.0, 0.05, 0.0), (-0.009755, 0.04904, 0.0), (-0.01913, 0.04619, 0.0), (-0.02778, 0.04157, 0.0), (-0.03536, 0.03536, 0.0), (-0.04157, 0.02778, 0.0), (-0.04619, 0.01913, 0.0), (-0.04904, 0.009755, 0.0), (-0.05, 3.775e-09, 0.0), (-0.04904, -0.009755, 0.0), (-0.04619, -0.01913, 0.0), (-0.04157, -0.02778, 0.0), (-0.03536, -0.03536, 0.0), (-0.02778, -0.04157, 0.0), (-0.01913, -0.04619, 0.0), (-0.009755, -0.04904, 0.0), (1.629e-08, -0.05, 0.0), (0.009755, -0.04904, 0.0), (0.01913, -0.04619, 0.0), (0.02778, -0.04157, 0.0), (0.03536, -0.03536, 0.0), (0.04157, -0.02778, 0.0), (0.04619, -0.01913, 0.0), (0.04904, -0.009754, 0.0), (0.05, 4.828e-08, 0.0), (0.04904, 0.009755, 0.0), (0.04619, 0.01913, 0.0), (0.04157, 0.02778, 0.0), (0.03536, 0.03536, 0.0), (0.02778, 0.04157, 0.0), (0.01913, 0.04619, 0.0), (0.009754, 0.04904, 0.0), (0.03266, 0.03326, 0.0), (0.0225, 0.03734, 0.0), (0.01147, 0.03985, 0.0), (6.063e-09, 0.04069, 0.0), (-0.01147, 0.03985, 0.0), (-0.0225, 0.03734, 0.0), (-0.03266, 0.03326, 0.0), (0.03629, 0.0232, 0.0), (0.025, 0.02621, 0.0), (0.01274, 0.02807, 0.0), (1.335e-08, 0.0287, 0.0), (-0.01274, 0.02807, 0.0), (-0.025, 0.02621, 0.0), (-0.03629, 0.0232, 0.0), (0.03853, 0.01191, 0.0), (0.02654, 0.01351, 0.0), (0.01353, 0.0145, 0.0), (2.061e-08, 0.01483, 0.0), (-0.01353, 0.0145, 0.0), (-0.02654, 0.01351, 0.0), (-0.03853, 0.01191, 0.0), (0.03928, 4.47e-08, 0.0), (0.02706, 3.446e-08, 0.0), (0.01379, 2.515e-08, 0.0), (2.235e-08, 1.118e-08, 0.0), (-0.01379, 8.382e-09, 0.0), (-0.02706, 5.588e-09, 0.0), (-0.03928, 6.054e-09, 0.0), (0.03853, -0.01191, 0.0), (0.02654, -0.01351, 0.0), (0.01353, -0.0145, 0.0), (2.096e-08, -0.01483, 0.0), (-0.01353, -0.0145, 0.0), (-0.02654, -0.01351, 0.0), (-0.03853, -0.01191, 0.0), (0.03629, -0.0232, 0.0), (0.025, -0.02621, 0.0), (0.01274, -0.02807, 0.0), (2.171e-08, -0.0287, 0.0), (-0.01274, -0.02807, 0.0), (-0.025, -0.02621, 0.0), (-0.03629, -0.0232, 0.0), (0.03266, -0.03326, 0.0), (0.0225, -0.03734, 0.0), (0.01147, -0.03985, 0.0), (1.743e-08, -0.04069, 0.0), (-0.01147, -0.03985, 0.0), (-0.0225, -0.03734, 0.0), (-0.03266, -0.03326, 0.0), (1.33, -0.009754, 0.0), (1.331, 1.377e-07, 0.0), (1.33, 0.009755, 0.0)], [], [(29, 32, 27, 28), (32, 39, 26, 27), (39, 46, 25, 26), (46, 53, 24, 25), (53, 60, 23, 24), (60, 67, 22, 23), (67, 74, 21, 22), (74, 19, 20, 21), (30, 33, 32, 29), (33, 40, 39, 32), (40, 47, 46, 39), (47, 54, 53, 46), (54, 61, 60, 53), (61, 68, 67, 60), (68, 75, 74, 67), (75, 18, 19, 74), (31, 34, 33, 30), (34, 41, 40, 33), (41, 48, 47, 40), (48, 55, 54, 47), (55, 62, 61, 54), (62, 69, 68, 61), (69, 76, 75, 68), (76, 17, 18, 75), (0, 35, 34, 31), (35, 42, 41, 34), (42, 49, 48, 41), (49, 56, 55, 48), (56, 63, 62, 55), (63, 70, 69, 62), (70, 77, 76, 69), (77, 16, 17, 76), (1, 36, 35, 0), (36, 43, 42, 35), (43, 50, 49, 42), (50, 57, 56, 49), (57, 64, 63, 56), (64, 71, 70, 63), (71, 78, 77, 70), (78, 15, 16, 77), (2, 37, 36, 1), (37, 44, 43, 36), (44, 51, 50, 43), (51, 58, 57, 50), (58, 65, 64, 57), (65, 72, 71, 64), (72, 79, 78, 71), (79, 14, 15, 78), (3, 38, 37, 2), (38, 45, 44, 37), (45, 52, 51, 44), (52, 59, 58, 51), (59, 66, 65, 58), (66, 73, 72, 65), (73, 80, 79, 72), (80, 13, 14, 79), (4, 5, 38, 3), (5, 6, 45, 38), (6, 7, 52, 45), (7, 8, 59, 52), (8, 9, 66, 59), (9, 10, 73, 66), (10, 11, 80, 73), (11, 12, 13, 80), (25, 24, 82, 83), (24, 23, 81, 82)])
_uv = me_circle_004.uv_layers.new(name='UVMap')
_uv.uv.foreach_set('vector', [0.4688, 0.7484, 0.4689, 0.7491, 0.4687, 0.7499, 0.4687, 0.7491, 0.4689, 0.7491, 0.469, 0.7499, 0.4687, 0.7506, 0.4687, 0.7499, 0.469, 0.7499, 0.4692, 0.7508, 0.4688, 0.7514, 0.4687, 0.7506, 0.4692, 0.7508, 0.4694, 0.7516, 0.469, 0.7521, 0.4688, 0.7514, 0.4694, 0.7516, 0.4698, 0.7524, 0.4693, 0.7527, 0.469, 0.7521, 0.4698, 0.7524, 0.4701, 0.753, 0.4697, 0.7532, 0.4693, 0.7527, 0.4701, 0.753, 0.4705, 0.7535, 0.47, 0.7535, 0.4697, 0.7532, 0.4705, 0.7535, 0.4709, 0.7539, 0.4705, 0.7538, 0.47, 0.7535, 0.4691, 0.7477, 0.4691, 0.7484, 0.4689, 0.7491, 0.4688, 0.7484, 0.4691, 0.7484, 0.4693, 0.7492, 0.469, 0.7499, 0.4689, 0.7491, 0.4693, 0.7492, 0.4696, 0.7502, 0.4692, 0.7508, 0.469, 0.7499, 0.4696, 0.7502, 0.4699, 0.7511, 0.4694, 0.7516, 0.4692, 0.7508, 0.4699, 0.7511, 0.4702, 0.7519, 0.4698, 0.7524, 0.4694, 0.7516, 0.4702, 0.7519, 0.4706, 0.7527, 0.4701, 0.753, 0.4698, 0.7524, 0.4706, 0.7527, 0.471, 0.7533, 0.4705, 0.7535, 0.4701, 0.753, 0.471, 0.7533, 0.4713, 0.7538, 0.4709, 0.7539, 0.4705, 0.7535, 0.4693, 0.7471, 0.4695, 0.7478, 0.4691, 0.7484, 0.4691, 0.7477, 0.4695, 0.7478, 0.4697, 0.7486, 0.4693, 0.7492, 0.4691, 0.7484, 0.4697, 0.7486, 0.47, 0.7495, 0.4696, 0.7502, 0.4693, 0.7492, 0.47, 0.7495, 0.4704, 0.7505, 0.4699, 0.7511, 0.4696, 0.7502, 0.4704, 0.7505, 0.4708, 0.7514, 0.4702, 0.7519, 0.4699, 0.7511, 0.4708, 0.7514, 0.4711, 0.7523, 0.4706, 0.7527, 0.4702, 0.7519, 0.4711, 0.7523, 0.4715, 0.753, 0.471, 0.7533, 0.4706, 0.7527, 0.4715, 0.753, 0.4717, 0.7536, 0.4713, 0.7538, 0.471, 0.7533, 0.4697, 0.7466, 0.4699, 0.7472, 0.4695, 0.7478, 0.4693, 0.7471, 0.4699, 0.7472, 0.4702, 0.748, 0.4697, 0.7486, 0.4695, 0.7478, 0.4702, 0.748, 0.4705, 0.7489, 0.47, 0.7495, 0.4697, 0.7486, 0.4705, 0.7489, 0.4709, 0.7499, 0.4704, 0.7505, 0.47, 0.7495, 0.4709, 0.7499, 0.4713, 0.7509, 0.4708, 0.7514, 0.4704, 0.7505, 0.4713, 0.7509, 0.4716, 0.7518, 0.4711, 0.7523, 0.4708, 0.7514, 0.4716, 0.7518, 0.4719, 0.7526, 0.4715, 0.753, 0.4711, 0.7523, 0.4719, 0.7526, 0.4721, 0.7532, 0.4717, 0.7536, 0.4715, 0.753, 0.4701, 0.7462, 0.4703, 0.7468, 0.4699, 0.7472, 0.4697, 0.7466, 0.4703, 0.7468, 0.4707, 0.7475, 0.4702, 0.748, 0.4699, 0.7472, 0.4707, 0.7475, 0.471, 0.7483, 0.4705, 0.7489, 0.4702, 0.748, 0.471, 0.7483, 0.4714, 0.7493, 0.4709, 0.7499, 0.4705, 0.7489, 0.4714, 0.7493, 0.4718, 0.7503, 0.4713, 0.7509, 0.4709, 0.7499, 0.4718, 0.7503, 0.4721, 0.7512, 0.4716, 0.7518, 0.4713, 0.7509, 0.4721, 0.7512, 0.4723, 0.752, 0.4719, 0.7526, 0.4716, 0.7518, 0.4723, 0.752, 0.4725, 0.7527, 0.4721, 0.7532, 0.4719, 0.7526, 0.4705, 0.746, 0.4708, 0.7464, 0.4703, 0.7468, 0.4701, 0.7462, 0.4708, 0.7464, 0.4712, 0.7471, 0.4707, 0.7475, 0.4703, 0.7468, 0.4712, 0.7471, 0.4716, 0.7478, 0.471, 0.7483, 0.4707, 0.7475, 0.4716, 0.7478, 0.4719, 0.7487, 0.4714, 0.7493, 0.471, 0.7483, 0.4719, 0.7487, 0.4722, 0.7496, 0.4718, 0.7503, 0.4714, 0.7493, 0.4722, 0.7496, 0.4725, 0.7505, 0.4721, 0.7512, 0.4718, 0.7503, 0.4725, 0.7505, 0.4727, 0.7514, 0.4723, 0.752, 0.4721, 0.7512, 0.4727, 0.7514, 0.4727, 0.7521, 0.4725, 0.7527, 0.4723, 0.752, 0.4709, 0.7459, 0.4713, 0.7463, 0.4708, 0.7464, 0.4705, 0.746, 0.4713, 0.7463, 0.4717, 0.7468, 0.4712, 0.7471, 0.4708, 0.7464, 0.4717, 0.7468, 0.472, 0.7474, 0.4716, 0.7478, 0.4712, 0.7471, 0.472, 0.7474, 0.4724, 0.7482, 0.4719, 0.7487, 0.4716, 0.7478, 0.4724, 0.7482, 0.4726, 0.749, 0.4722, 0.7496, 0.4719, 0.7487, 0.4726, 0.749, 0.4728, 0.7498, 0.4725, 0.7505, 0.4722, 0.7496, 0.4728, 0.7498, 0.4729, 0.7507, 0.4727, 0.7514, 0.4725, 0.7505, 0.4729, 0.7507, 0.473, 0.7514, 0.4727, 0.7521, 0.4727, 0.7514, 0.4713, 0.746, 0.4718, 0.7462, 0.4713, 0.7463, 0.4709, 0.7459, 0.4718, 0.7462, 0.4722, 0.7466, 0.4717, 0.7468, 0.4713, 0.7463, 0.4722, 0.7466, 0.4725, 0.7471, 0.472, 0.7474, 0.4717, 0.7468, 0.4725, 0.7471, 0.4728, 0.7477, 0.4724, 0.7482, 0.472, 0.7474, 0.4728, 0.7477, 0.473, 0.7484, 0.4726, 0.749, 0.4724, 0.7482, 0.473, 0.7484, 0.4731, 0.7491, 0.4728, 0.7498, 0.4726, 0.749, 0.4731, 0.7491, 0.4731, 0.7499, 0.4729, 0.7507, 0.4728, 0.7498, 0.4731, 0.7499, 0.4731, 0.7507, 0.473, 0.7514, 0.4729, 0.7507, 0.4688, 0.7514, 0.469, 0.7521, 0.3981, 0.8353, 0.3979, 0.8346, 0.469, 0.7521, 0.4693, 0.7527, 0.3983, 0.8359, 0.3981, 0.8353])
me_circle_004.materials.append(mat_noir_002)
me_circle_004.use_remesh_preserve_volume = False
me_circle_004.use_remesh_preserve_attributes = False
me_circle_004.use_mirror_vertex_groups = False
me_circle_004.update()

# ---- curves / text
cu_line = bpy.data.curves.new('Line', 'CURVE')
cu_line.dimensions = '3D'
_sp = cu_line.splines.new('BEZIER'); _sp.bezier_points.add(1)
_sp.bezier_points.foreach_set('co', [0.0, 0.6839, 0.0, 5.99, 0.6839, 2.0])
_sp.bezier_points.foreach_set('handle_left', [-1.997, 0.6839, -0.6667, 3.993, 0.6839, 1.333])
_sp.bezier_points.foreach_set('handle_right', [1.997, 0.6839, 0.6667, 7.986, 0.6839, 2.667])
for _p, _l, _r in zip(_sp.bezier_points, ['VECTOR', 'VECTOR'], ['VECTOR', 'VECTOR']): _p.handle_left_type = _l; _p.handle_right_type = _r
_sp.order_u = 2
_sp.use_endpoint_u = True
cu_line.use_path_clamp = True
cu_line.bevel_resolution = 0
cu_line.fill_mode = 'HALF'
cu_plane_003 = bpy.data.curves.new('Plane.003', 'CURVE')
cu_plane_003.dimensions = '2D'
_sp = cu_plane_003.splines.new('POLY'); _sp.points.add(2)
_sp.points.foreach_set('co', [0.7, 0.402, 0.0, 0.0, 0.7, -4.193, 0.0, 0.0, -0.5, -4.893, 0.0, 0.0])
_sp.order_u = 3
_sp.order_v = 0
_sp.resolution_v = 0
_sp.use_endpoint_u = True
_sp.use_smooth = False
_sp = cu_plane_003.splines.new('POLY'); _sp.points.add(2)
_sp.points.foreach_set('co', [-1.2, 2.0, 0.0, 0.0, 0.7, 1.6, 0.0, 0.0, 0.7, 0.402, 0.0, 0.0])
_sp.order_u = 3
_sp.order_v = 0
_sp.resolution_v = 0
_sp.use_endpoint_u = True
_sp.use_smooth = False
cu_plane_003.materials.append(mat_material_007)
cu_plane_003.use_path_clamp = True
cu_plane_003.bevel_resolution = 0
cu_plane_003.bevel_depth = 0.1
cu_plane_003.twist_mode = 'Z_UP'
cu_plane_004 = bpy.data.curves.new('Plane.004', 'CURVE')
cu_plane_004.dimensions = '2D'
_sp = cu_plane_004.splines.new('BEZIER'); _sp.bezier_points.add(1)
_sp.bezier_points.foreach_set('co', [-2.042, 0.9581, 0.0, -0.102, 0.3329, 0.0])
_sp.bezier_points.foreach_set('handle_left', [-2.689, 1.167, 0.0, -0.7486, 0.5413, 0.0])
_sp.bezier_points.foreach_set('handle_right', [-1.395, 0.7497, 0.0, 0.5447, 0.1245, 0.0])
for _p, _l, _r in zip(_sp.bezier_points, ['VECTOR', 'VECTOR'], ['VECTOR', 'VECTOR']): _p.handle_left_type = _l; _p.handle_right_type = _r
_sp.order_v = 0
_sp.resolution_v = 0
_sp.use_endpoint_u = True
_sp.use_smooth = False
_sp = cu_plane_004.splines.new('BEZIER'); _sp.bezier_points.add(3)
_sp.bezier_points.foreach_set('co', [0.6581, -1.148, 0.0, 0.6581, -6.07, 0.0, -1.453, -7.189, 0.0, -2.043, -6.458, 0.0])
_sp.bezier_points.foreach_set('handle_left', [0.6581, 0.4932, 0.0, 0.6581, -5.053, 0.0, -0.7494, -6.816, 0.0, -1.846, -6.702, 0.0])
_sp.bezier_points.foreach_set('handle_right', [0.6581, -2.788, 0.0, -0.04565, -6.443, 0.0, -1.65, -6.946, 0.0, -2.24, -6.215, 0.0])
for _p, _l, _r in zip(_sp.bezier_points, ['VECTOR', 'FREE', 'VECTOR', 'VECTOR'], ['VECTOR', 'VECTOR', 'VECTOR', 'VECTOR']): _p.handle_left_type = _l; _p.handle_right_type = _r
_sp.order_v = 0
_sp.resolution_v = 0
_sp.use_endpoint_u = True
_sp.use_smooth = False
_sp = cu_plane_004.splines.new('BEZIER'); _sp.bezier_points.add(1)
_sp.bezier_points.foreach_set('co', [-2.043, -6.458, 0.0, -2.842, -5.459, 0.0])
_sp.bezier_points.foreach_set('handle_left', [-1.777, -6.791, 0.0, -2.576, -5.792, 0.0])
_sp.bezier_points.foreach_set('handle_right', [-2.309, -6.125, 0.0, -3.108, -5.126, 0.0])
for _p, _l, _r in zip(_sp.bezier_points, ['VECTOR', 'VECTOR'], ['VECTOR', 'VECTOR']): _p.handle_left_type = _l; _p.handle_right_type = _r
_sp.order_v = 0
_sp.resolution_v = 0
_sp.use_endpoint_u = True
_sp.use_smooth = False
_sp = cu_plane_004.splines.new('BEZIER'); _sp.bezier_points.add(2)
_sp.bezier_points.foreach_set('co', [0.1801, 0.7581, 0.0, 0.6581, 0.7081, 0.0, 0.6581, -1.148, 0.0])
_sp.bezier_points.foreach_set('handle_left', [0.02081, 0.7748, 0.0, 0.4988, 0.7248, 0.0, 0.6581, -0.529, 0.0])
_sp.bezier_points.foreach_set('handle_right', [0.3395, 0.7414, 0.0, 0.6581, 0.08954, 0.0, 0.6581, -1.766, 0.0])
for _p, _l, _r in zip(_sp.bezier_points, ['VECTOR', 'VECTOR', 'VECTOR'], ['VECTOR', 'VECTOR', 'VECTOR']): _p.handle_left_type = _l; _p.handle_right_type = _r
_sp.order_v = 0
_sp.resolution_v = 0
_sp.use_endpoint_u = True
_sp.use_smooth = False
cu_plane_004.materials.append(mat_material_004)
cu_plane_004.use_path_clamp = True
cu_plane_004.use_radius = False
cu_plane_004.bevel_resolution = 0
cu_plane_004.bevel_depth = 0.1
cu_plane_004.twist_mode = 'Z_UP'
cu_curve = bpy.data.curves.new('Curve', 'CURVE')
cu_curve.dimensions = '2D'
_sp = cu_curve.splines.new('BEZIER'); _sp.bezier_points.add(9)
_sp.bezier_points.foreach_set('co', [0.008749, -0.007336, 0.0, 0.008949, -0.007254, 0.0, 0.009031, -0.007054, 0.0, 0.009031, -0.003668, 0.0, 0.008949, -0.003469, 0.0, 0.008749, -0.003386, 0.0, 0.00855, -0.003469, 0.0, 0.008467, -0.003668, 0.0, 0.008467, -0.007054, 0.0, 0.00855, -0.007254, 0.0])
_sp.bezier_points.foreach_set('handle_left', [0.008674, -0.007336, 0.0, 0.008896, -0.007307, 0.0, 0.009031, -0.007129, 0.0, 0.009031, -0.003668, 0.0, 0.009002, -0.003522, 0.0, 0.008824, -0.003386, 0.0, 0.008602, -0.003416, 0.0, 0.008467, -0.003593, 0.0, 0.008467, -0.007054, 0.0, 0.008497, -0.007201, 0.0])
_sp.bezier_points.foreach_set('handle_right', [0.008824, -0.007336, 0.0, 0.009002, -0.007201, 0.0, 0.009031, -0.007054, 0.0, 0.009031, -0.003593, 0.0, 0.008896, -0.003416, 0.0, 0.008674, -0.003386, 0.0, 0.008497, -0.003522, 0.0, 0.008467, -0.003668, 0.0, 0.008467, -0.007129, 0.0, 0.008602, -0.007307, 0.0])
_sp.use_cyclic_u = True
cu_curve.materials.append(mat_noir_002)
cu_curve.use_path_clamp = True
cu_curve.fill_mode = 'BOTH'
cu_curve_001 = bpy.data.curves.new('Curve.001', 'CURVE')
cu_curve_001.dimensions = '2D'
_sp = cu_curve_001.splines.new('BEZIER'); _sp.bezier_points.add(11)
_sp.bezier_points.foreach_set('co', [0.007056, -0.01263, 0.0, 0.007087, -0.01284, 0.0, 0.00726, -0.01297, 0.0, 0.007474, -0.01294, 0.0, 0.007603, -0.01277, 0.0, 0.007928, -0.01205, 0.0, 0.008549, -0.01155, 0.0, 0.008711, -0.01141, 0.0, 0.008726, -0.0112, 0.0, 0.008584, -0.01103, 0.0, 0.008368, -0.01102, 0.0, 0.007511, -0.01166, 0.0])
_sp.bezier_points.foreach_set('handle_left', [0.007126, -0.01227, 0.0, 0.007049, -0.01278, 0.0, 0.007188, -0.01295, 0.0, 0.00741, -0.01298, 0.0, 0.007585, -0.01284, 0.0, 0.007763, -0.01226, 0.0, 0.008305, -0.01167, 0.0, 0.008678, -0.01148, 0.0, 0.00875, -0.01127, 0.0, 0.008651, -0.01107, 0.0, 0.008439, -0.011, 0.0, 0.00774, -0.01138, 0.0])
_sp.bezier_points.foreach_set('handle_right', [0.007037, -0.0127, 0.0, 0.007125, -0.01291, 0.0, 0.007333, -0.01299, 0.0, 0.007538, -0.0129, 0.0, 0.007652, -0.0125, 0.0, 0.008092, -0.01183, 0.0, 0.008619, -0.01153, 0.0, 0.008744, -0.01135, 0.0, 0.008702, -0.01113, 0.0, 0.008517, -0.011, 0.0, 0.008034, -0.01116, 0.0, 0.007283, -0.01194, 0.0])
_sp.use_cyclic_u = True
cu_curve_001.materials.append(mat_noir_002)
cu_curve_001.use_path_clamp = True
cu_curve_001.fill_mode = 'BOTH'
cu_curve_002 = bpy.data.curves.new('Curve.002', 'CURVE')
cu_curve_002.dimensions = '2D'
_sp = cu_curve_002.splines.new('BEZIER'); _sp.bezier_points.add(36)
_sp.bezier_points.foreach_set('co', [0.009031, -0.01721, 0.0, 0.01151, -0.01641, 0.0, 0.01305, -0.01432, 0.0, 0.01307, -0.01172, 0.0, 0.01157, -0.009594, 0.0, 0.01157, -0.003668, 0.0, 0.01083, -0.001872, 0.0, 0.009031, -0.001129, 0.0, 0.007235, -0.001872, 0.0, 0.006491, -0.003668, 0.0, 0.006491, -0.009594, 0.0, 0.005362, -0.01089, 0.0, 0.005335, -0.0111, 0.0, 0.005467, -0.01127, 0.0, 0.005681, -0.0113, 0.0, 0.005853, -0.01117, 0.0, 0.006946, -0.009972, 0.0, 0.007035, -0.009871, 0.0, 0.007067, -0.00974, 0.0, 0.007067, -0.003668, 0.0, 0.007646, -0.002272, 0.0, 0.009043, -0.001693, 0.0, 0.01044, -0.002272, 0.0, 0.01102, -0.003668, 0.0, 0.01102, -0.00974, 0.0, 0.01105, -0.009871, 0.0, 0.01114, -0.009972, 0.0, 0.01264, -0.01231, 0.0, 0.01207, -0.01503, 0.0, 0.009758, -0.01657, 0.0, 0.00703, -0.01605, 0.0, 0.005447, -0.01377, 0.0, 0.005318, -0.01359, 0.0, 0.005105, -0.01355, 0.0, 0.004928, -0.01367, 0.0, 0.004889, -0.01389, 0.0, 0.006374, -0.01628, 0.0])
_sp.bezier_points.foreach_set('handle_left', [0.008065, -0.01721, 0.0, 0.01079, -0.01693, 0.0, 0.01277, -0.01516, 0.0, 0.01334, -0.01257, 0.0, 0.01228, -0.01013, 0.0, 0.01157, -0.003668, 0.0, 0.0113, -0.002349, 0.0, 0.009705, -0.001129, 0.0, 0.007712, -0.001396, 0.0, 0.006491, -0.002995, 0.0, 0.006491, -0.009594, 0.0, 0.005648, -0.01038, 0.0, 0.005316, -0.01103, 0.0, 0.005402, -0.01123, 0.0, 0.005609, -0.01132, 0.0, 0.005815, -0.01123, 0.0, 0.006498, -0.01029, 0.0, 0.007014, -0.009911, 0.0, 0.007067, -0.009786, 0.0, 0.007067, -0.003668, 0.0, 0.007275, -0.002642, 0.0, 0.008519, -0.001693, 0.0, 0.01007, -0.001901, 0.0, 0.01102, -0.003144, 0.0, 0.01102, -0.00974, 0.0, 0.01103, -0.009831, 0.0, 0.0111, -0.009946, 0.0, 0.01246, -0.01136, 0.0, 0.01261, -0.01423, 0.0, 0.0107, -0.01638, 0.0, 0.007836, -0.01657, 0.0, 0.005655, -0.01471, 0.0, 0.005381, -0.01363, 0.0, 0.005179, -0.01354, 0.0, 0.004968, -0.01361, 0.0, 0.004873, -0.01381, 0.0, 0.00562, -0.01567, 0.0])
_sp.bezier_points.foreach_set('handle_right', [0.00992, -0.01721, 0.0, 0.01223, -0.01589, 0.0, 0.01333, -0.01348, 0.0, 0.01281, -0.01087, 0.0, 0.01157, -0.009594, 0.0, 0.01157, -0.002995, 0.0, 0.01035, -0.001396, 0.0, 0.008358, -0.001129, 0.0, 0.006759, -0.002349, 0.0, 0.006491, -0.003668, 0.0, 0.006032, -0.009944, 0.0, 0.005326, -0.01095, 0.0, 0.005355, -0.01117, 0.0, 0.005532, -0.01131, 0.0, 0.005754, -0.01128, 0.0, 0.006125, -0.01069, 0.0, 0.006983, -0.009946, 0.0, 0.007056, -0.009831, 0.0, 0.007067, -0.00974, 0.0, 0.007067, -0.003144, 0.0, 0.008016, -0.001901, 0.0, 0.009567, -0.001693, 0.0, 0.01081, -0.002642, 0.0, 0.01102, -0.003668, 0.0, 0.01102, -0.009786, 0.0, 0.01107, -0.009911, 0.0, 0.01193, -0.01052, 0.0, 0.01281, -0.01325, 0.0, 0.01153, -0.01582, 0.0, 0.008816, -0.01676, 0.0, 0.006224, -0.01552, 0.0, 0.005425, -0.0137, 0.0, 0.005255, -0.01355, 0.0, 0.005032, -0.01357, 0.0, 0.004887, -0.01374, 0.0, 0.005094, -0.01483, 0.0, 0.007128, -0.01688, 0.0])
_sp.use_cyclic_u = True
cu_curve_002.materials.append(mat_noir_002)
cu_curve_002.use_path_clamp = True
cu_curve_002.fill_mode = 'BOTH'
cu_curve_003 = bpy.data.curves.new('Curve.003', 'CURVE')
cu_curve_003.dimensions = '2D'
_sp = cu_curve_003.splines.new('BEZIER'); _sp.bezier_points.add(9)
_sp.bezier_points.foreach_set('co', [0.005362, -0.01298, 0.0, 0.005487, -0.01203, 0.0, 0.005454, -0.01182, 0.0, 0.005285, -0.01169, 0.0, 0.005075, -0.01172, 0.0, 0.004942, -0.01188, 0.0, 0.004798, -0.01298, 0.0, 0.004881, -0.01318, 0.0, 0.00508, -0.01326, 0.0, 0.00528, -0.01318, 0.0])
_sp.bezier_points.foreach_set('handle_left', [0.005362, -0.01305, 0.0, 0.005403, -0.01234, 0.0, 0.005491, -0.01188, 0.0, 0.005356, -0.01171, 0.0, 0.005139, -0.01168, 0.0, 0.004963, -0.01181, 0.0, 0.004797, -0.01261, 0.0, 0.004828, -0.01313, 0.0, 0.005005, -0.01326, 0.0, 0.005227, -0.01323, 0.0])
_sp.bezier_points.foreach_set('handle_right', [0.005362, -0.01266, 0.0, 0.005503, -0.01195, 0.0, 0.005416, -0.01175, 0.0, 0.005214, -0.01167, 0.0, 0.005011, -0.01175, 0.0, 0.004846, -0.01224, 0.0, 0.004798, -0.01305, 0.0, 0.004933, -0.01323, 0.0, 0.005155, -0.01326, 0.0, 0.005333, -0.01313, 0.0])
_sp.use_cyclic_u = True
cu_curve_003.materials.append(mat_noir_002)
cu_curve_003.use_path_clamp = True
cu_curve_003.fill_mode = 'BOTH'
cu_curve_004 = bpy.data.curves.new('Curve.004', 'CURVE')
cu_curve_004.dimensions = '2D'
_sp = cu_curve_004.splines.new('BEZIER'); _sp.bezier_points.add(9)
_sp.bezier_points.foreach_set('co', [0.007902, -0.005398, 0.0, 0.007703, -0.005481, 0.0, 0.00762, -0.00568, 0.0, 0.00762, -0.006543, 0.0, 0.007703, -0.006743, 0.0, 0.007902, -0.006826, 0.0, 0.008102, -0.006743, 0.0, 0.008185, -0.006543, 0.0, 0.008185, -0.00568, 0.0, 0.008102, -0.005481, 0.0])
_sp.bezier_points.foreach_set('handle_left', [0.007977, -0.005398, 0.0, 0.007756, -0.005428, 0.0, 0.00762, -0.005605, 0.0, 0.00762, -0.006543, 0.0, 0.00765, -0.00669, 0.0, 0.007828, -0.006826, 0.0, 0.008049, -0.006796, 0.0, 0.008185, -0.006618, 0.0, 0.008185, -0.00568, 0.0, 0.008155, -0.005533, 0.0])
_sp.bezier_points.foreach_set('handle_right', [0.007828, -0.005398, 0.0, 0.00765, -0.005533, 0.0, 0.00762, -0.00568, 0.0, 0.00762, -0.006618, 0.0, 0.007756, -0.006796, 0.0, 0.007977, -0.006826, 0.0, 0.008155, -0.00669, 0.0, 0.008185, -0.006543, 0.0, 0.008185, -0.005605, 0.0, 0.008049, -0.005428, 0.0])
_sp.use_cyclic_u = True
cu_curve_004.materials.append(mat_noir_002)
cu_curve_004.use_path_clamp = True
cu_curve_004.fill_mode = 'BOTH'
cu_curve_005 = bpy.data.curves.new('Curve.005', 'CURVE')
cu_curve_005.dimensions = '2D'
_sp = cu_curve_005.splines.new('BEZIER'); _sp.bezier_points.add(43)
_sp.bezier_points.foreach_set('co', [0.00762, -0.01018, 0.0, 0.007259, -0.01043, 0.0, 0.006015, -0.01225, 0.0, 0.006285, -0.01443, 0.0, 0.007932, -0.01589, 0.0, 0.01013, -0.01589, 0.0, 0.01178, -0.01443, 0.0, 0.01205, -0.01225, 0.0, 0.0108, -0.01043, 0.0, 0.01044, -0.01018, 0.0, 0.01044, -0.003668, 0.0, 0.01003, -0.002671, 0.0, 0.009031, -0.002257, 0.0, 0.008033, -0.002671, 0.0, 0.00762, -0.003668, 0.0, 0.00762, -0.00478, 0.0, 0.007703, -0.004979, 0.0, 0.007902, -0.005062, 0.0, 0.008102, -0.004979, 0.0, 0.008185, -0.00478, 0.0, 0.008185, -0.003668, 0.0, 0.008433, -0.00307, 0.0, 0.009031, -0.002822, 0.0, 0.00963, -0.00307, 0.0, 0.009878, -0.003668, 0.0, 0.009878, -0.01033, 0.0, 0.00991, -0.01046, 0.0, 0.009999, -0.01056, 0.0, 0.01048, -0.0109, 0.0, 0.0115, -0.01238, 0.0, 0.01128, -0.01417, 0.0, 0.009931, -0.01536, 0.0, 0.008132, -0.01536, 0.0, 0.006784, -0.01417, 0.0, 0.006563, -0.01238, 0.0, 0.007581, -0.0109, 0.0, 0.008063, -0.01056, 0.0, 0.008152, -0.01046, 0.0, 0.008185, -0.01033, 0.0, 0.008185, -0.007531, 0.0, 0.008102, -0.007332, 0.0, 0.007902, -0.007249, 0.0, 0.007703, -0.007332, 0.0, 0.00762, -0.007531, 0.0])
_sp.bezier_points.foreach_set('handle_left', [0.00762, -0.01018, 0.0, 0.007379, -0.01035, 0.0, 0.006195, -0.01151, 0.0, 0.005932, -0.01376, 0.0, 0.007223, -0.01562, 0.0, 0.009422, -0.01615, 0.0, 0.01143, -0.0151, 0.0, 0.01223, -0.01298, 0.0, 0.01143, -0.01087, 0.0, 0.01044, -0.01018, 0.0, 0.01044, -0.005839, 0.0, 0.01029, -0.002935, 0.0, 0.009406, -0.002257, 0.0, 0.008298, -0.002406, 0.0, 0.00762, -0.003294, 0.0, 0.00762, -0.00478, 0.0, 0.00765, -0.004927, 0.0, 0.007828, -0.005062, 0.0, 0.008049, -0.005032, 0.0, 0.008185, -0.004855, 0.0, 0.008185, -0.003668, 0.0, 0.008274, -0.003228, 0.0, 0.008807, -0.002822, 0.0, 0.009471, -0.002911, 0.0, 0.009878, -0.003444, 0.0, 0.009878, -0.01033, 0.0, 0.009889, -0.01042, 0.0, 0.009962, -0.01054, 0.0, 0.01048, -0.0109, 0.0, 0.01135, -0.01178, 0.0, 0.01157, -0.01362, 0.0, 0.01051, -0.01514, 0.0, 0.008711, -0.01558, 0.0, 0.007073, -0.01471, 0.0, 0.006417, -0.01298, 0.0, 0.007072, -0.01125, 0.0, 0.008063, -0.01056, 0.0, 0.008131, -0.0105, 0.0, 0.008185, -0.01038, 0.0, 0.008185, -0.007531, 0.0, 0.008155, -0.007384, 0.0, 0.007977, -0.007249, 0.0, 0.007756, -0.007279, 0.0, 0.00762, -0.007456, 0.0])
_sp.bezier_points.foreach_set('handle_right', [0.0075, -0.01027, 0.0, 0.006637, -0.01087, 0.0, 0.005836, -0.01298, 0.0, 0.006638, -0.0151, 0.0, 0.00864, -0.01615, 0.0, 0.01084, -0.01562, 0.0, 0.01213, -0.01376, 0.0, 0.01187, -0.01151, 0.0, 0.0108, -0.01043, 0.0, 0.01044, -0.00801, 0.0, 0.01044, -0.003294, 0.0, 0.009764, -0.002406, 0.0, 0.008657, -0.002257, 0.0, 0.007769, -0.002935, 0.0, 0.00762, -0.003668, 0.0, 0.00762, -0.004855, 0.0, 0.007756, -0.005032, 0.0, 0.007977, -0.005062, 0.0, 0.008155, -0.004927, 0.0, 0.008185, -0.00478, 0.0, 0.008185, -0.003444, 0.0, 0.008591, -0.002911, 0.0, 0.009256, -0.002822, 0.0, 0.009789, -0.003228, 0.0, 0.009878, -0.003668, 0.0, 0.009878, -0.01038, 0.0, 0.009931, -0.0105, 0.0, 0.009999, -0.01056, 0.0, 0.01099, -0.01125, 0.0, 0.01165, -0.01298, 0.0, 0.01099, -0.01471, 0.0, 0.009351, -0.01558, 0.0, 0.007552, -0.01514, 0.0, 0.006495, -0.01362, 0.0, 0.00671, -0.01178, 0.0, 0.007581, -0.0109, 0.0, 0.008101, -0.01054, 0.0, 0.008173, -0.01042, 0.0, 0.008185, -0.01033, 0.0, 0.008185, -0.007456, 0.0, 0.008049, -0.007279, 0.0, 0.007828, -0.007249, 0.0, 0.00765, -0.007384, 0.0, 0.00762, -0.007531, 0.0])
for _p, _l, _r in zip(_sp.bezier_points, ['FREE', 'VECTOR', 'FREE', 'FREE', 'FREE', 'FREE', 'FREE', 'FREE', 'FREE', 'FREE', 'VECTOR', 'FREE', 'FREE', 'FREE', 'FREE', 'FREE', 'FREE', 'FREE', 'FREE', 'FREE', 'FREE', 'FREE', 'FREE', 'FREE', 'FREE', 'FREE', 'FREE', 'FREE', 'FREE', 'FREE', 'FREE', 'FREE', 'FREE', 'FREE', 'FREE', 'FREE', 'FREE', 'FREE', 'FREE', 'FREE', 'FREE', 'FREE', 'FREE', 'FREE'], ['VECTOR', 'FREE', 'FREE', 'FREE', 'FREE', 'FREE', 'FREE', 'FREE', 'FREE', 'VECTOR', 'FREE', 'FREE', 'FREE', 'FREE', 'FREE', 'FREE', 'FREE', 'FREE', 'FREE', 'FREE', 'FREE', 'FREE', 'FREE', 'FREE', 'FREE', 'FREE', 'FREE', 'FREE', 'FREE', 'FREE', 'FREE', 'FREE', 'FREE', 'FREE', 'FREE', 'FREE', 'FREE', 'FREE', 'FREE', 'FREE', 'FREE', 'FREE', 'FREE', 'FREE']): _p.handle_left_type = _l; _p.handle_right_type = _r
_sp.use_cyclic_u = True
cu_curve_005.materials.append(mat_noir_002)
cu_curve_005.use_path_clamp = True
cu_curve_005.fill_mode = 'BOTH'
txt_text_000 = bpy.data.curves.new('Text.000', 'FONT')
txt_text_000.dimensions = '2D'
txt_text_000.body = "Chambre\nd'équilibre"
txt_text_000.materials.append(mat_noir)
txt_text_000.use_path_clamp = True
txt_text_000.use_fill_caps = True
txt_text_000.size = 0.5
txt_text_001 = bpy.data.curves.new('Text.001', 'FONT')
txt_text_001.dimensions = '2D'
txt_text_001.body = "Chambre\nd'ébullition"
txt_text_001.materials.append(mat_noir)
txt_text_001.use_path_clamp = True
txt_text_001.use_fill_caps = True
txt_text_001.size = 0.5
txt_text_002 = bpy.data.curves.new('Text.002', 'FONT')
txt_text_002.dimensions = '2D'
txt_text_002.body = 'Condenseur'
txt_text_002.materials.append(mat_noir)
txt_text_002.use_path_clamp = True
txt_text_002.use_fill_caps = True
txt_text_002.size = 0.5
txt_text_003 = bpy.data.curves.new('Text.003', 'FONT')
txt_text_003.dimensions = '2D'
txt_text_003.body = 'Pompe de\nCottrell'
txt_text_003.materials.append(mat_noir)
txt_text_003.use_path_clamp = True
txt_text_003.use_fill_caps = True
txt_text_003.size = 0.5

# ---- objects
ob_line = bpy.data.objects.new('Line', cu_line)
ob_circulation_liq = bpy.data.objects.new('circulation liq', cu_plane_003)
ob_circulation_vap = bpy.data.objects.new('circulation vap', cu_plane_004)
ob_echnatillon_v = bpy.data.objects.new('echnatillon V', me_plane_007)
ob_camera = bpy.data.objects.new('Camera', cam_camera_003)
ob_ch_eq_mix = bpy.data.objects.new('ch_eq_mix', me_plane_002)
ob_ch_eq_liq = bpy.data.objects.new('ch_eq_liq', me_plane_005)
ob_ch_eq_vap = bpy.data.objects.new('ch_eq_vap', me_plane_001)
ob_ch_ebul = bpy.data.objects.new('ch_ebul', me_plane_004)
ob_plane_002 = bpy.data.objects.new('Plane.002', me_plane_003)
ob_curve = bpy.data.objects.new('Curve', cu_curve)
ob_curve_001 = bpy.data.objects.new('Curve.001', cu_curve_001)
ob_curve_002 = bpy.data.objects.new('Curve.002', cu_curve_002)
ob_curve_003 = bpy.data.objects.new('Curve.003', cu_curve_003)
ob_curve_004 = bpy.data.objects.new('Curve.004', cu_curve_004)
ob_curve_005 = bpy.data.objects.new('Curve.005', cu_curve_005)
ob_text_000 = bpy.data.objects.new('Text.000', txt_text_000)
ob_text_001 = bpy.data.objects.new('Text.001', txt_text_001)
ob_text_002 = bpy.data.objects.new('Text.002', txt_text_002)
ob_text_003 = bpy.data.objects.new('Text.003', txt_text_003)
ob_circle_000 = bpy.data.objects.new('Circle.000', me_circle_000)
ob_circle_001 = bpy.data.objects.new('Circle.001', me_circle_001)
ob_circle_002 = bpy.data.objects.new('Circle.002', me_circle_002)
ob_circle_003 = bpy.data.objects.new('Circle.003', me_circle_003)
ob_plane_009 = bpy.data.objects.new('Plane.009', me_plane)
ob_circle_004 = bpy.data.objects.new('Circle.004', me_circle_004)

# ---- transforms, parenting, visibility, modifiers, constraints
ob_line.location = (-1.378, 3.407, 0.0)
ob_line.hide_render = True
ob_line.lineart.crease_threshold = 0.0
ob_circulation_liq.location = (1.3, 3.7, 0.0)
ob_circulation_liq.lineart.crease_threshold = 0.0
_m = ob_circulation_liq.modifiers.new('Bevel', 'BEVEL')
_m.segments = 4
_m.limit_method = 'NONE'
_m.edge_weight = ''
_m.vertex_weight = ''
ob_circulation_vap.location = (2.842, 5.242, 0.0)
ob_circulation_vap.lineart.crease_threshold = 0.0
_m = ob_circulation_vap.modifiers.new('Bevel', 'BEVEL')
_m.segments = 4
_m.limit_method = 'NONE'
_m.edge_weight = ''
_m.vertex_weight = ''
ob_echnatillon_v.location = (2.83, 5.498, -0.01723)
ob_echnatillon_v.lineart.crease_threshold = 0.0
ob_camera.location = (0.5076, 2.928, 8.878)
ob_camera.lock_rotations_4d = False
ob_camera.empty_display_type = 'ARROWS'
ob_camera.color = (0.0, 0.0, 0.0, 0.0)
ob_camera.display_type = 'WIRE'
ob_camera.lineart.crease_threshold = 0.0
ob_ch_eq_mix.location = (0.00107, 7.049, 0.008655)
ob_ch_eq_mix.lineart.crease_threshold = 0.0
ob_ch_eq_liq.location = (-1.682, 5.449, 0.05281)
ob_ch_eq_liq.lineart.crease_threshold = 0.0
ob_ch_eq_vap.location = (4.686e-05, 6.225, -0.05831)
ob_ch_eq_vap.lineart.crease_threshold = 0.0
ob_ch_ebul.location = (0.0, 0.0, 0.0)
ob_ch_ebul.lineart.crease_threshold = 0.0
ob_plane_002.location = (0.0, 3.798, 0.1333)
ob_plane_002.lineart.crease_threshold = 0.0
ob_curve.location = (-1.887, 8.859, -1.923)
ob_curve.scale = (55.05, 55.05, 55.05)
ob_curve.lineart.crease_threshold = 0.0
ob_curve_001.location = (-1.887, 8.859, -1.923)
ob_curve_001.scale = (55.05, 55.05, 55.05)
ob_curve_001.lineart.crease_threshold = 0.0
ob_curve_002.location = (-1.887, 8.859, -1.923)
ob_curve_002.scale = (55.05, 55.05, 55.05)
ob_curve_002.lineart.crease_threshold = 0.0
ob_curve_003.location = (-1.887, 8.859, -1.923)
ob_curve_003.scale = (55.05, 55.05, 55.05)
ob_curve_003.lineart.crease_threshold = 0.0
ob_curve_004.location = (-1.887, 8.859, -1.923)
ob_curve_004.scale = (55.05, 55.05, 55.05)
ob_curve_004.lineart.crease_threshold = 0.0
ob_curve_005.location = (-1.887, 8.859, -1.923)
ob_curve_005.scale = (55.05, 55.05, 55.05)
ob_curve_005.lineart.crease_threshold = 0.0
ob_text_000.location = (-4.45, 7.996, 1.924)
ob_text_000.scale = (1.0, 1.0, 0.9044)
ob_text_000.lineart.crease_threshold = 0.0
ob_text_001.location = (-4.557, 2.838, 1.924)
ob_text_001.scale = (1.0, 1.0, 0.8302)
ob_text_001.lineart.crease_threshold = 0.0
ob_text_002.location = (4.021, 8.375, 1.924)
ob_text_002.lineart.crease_threshold = 0.0
ob_text_003.location = (-4.115, 4.999, 1.924)
ob_text_003.lineart.crease_threshold = 0.0
ob_circle_000.location = (-0.007693, 3.797, 1.924)
ob_circle_000.rotation_euler = (0.0, -0.0, 2.693)
ob_circle_000.lineart.crease_threshold = 0.0
ob_circle_001.location = (-0.1598, 0.8909, 1.924)
ob_circle_001.rotation_euler = (0.0, -0.0, 2.558)
ob_circle_001.lineart.crease_threshold = 0.0
ob_circle_002.location = (2.938, 7.544, 1.924)
ob_circle_002.rotation_euler = (0.0, -0.0, 0.6829)
ob_circle_002.lineart.crease_threshold = 0.0
ob_circle_003.location = (-0.3492, 6.163, 1.924)
ob_circle_003.rotation_euler = (0.0, -0.0, 2.558)
ob_circle_003.lineart.crease_threshold = 0.0
ob_plane_009.location = (2.83, 7.4, -0.01723)
ob_plane_009.lineart.crease_threshold = 0.0
ob_circle_004.location = (-0.2273, 6.895, 1.924)
ob_circle_004.rotation_euler = (0.0, -0.0, 2.264)
ob_circle_004.lineart.crease_threshold = 0.0

# ---- collection membership
col_ebulliometre.objects.link(ob_line)
col_ebulliometre.objects.link(ob_circulation_liq)
col_ebulliometre.objects.link(ob_circulation_vap)
col_ebulliometre.objects.link(ob_echnatillon_v)
col_ebulliometre.objects.link(ob_camera)
col_ch_eq.objects.link(ob_ch_eq_mix)
col_ch_eq.objects.link(ob_ch_eq_liq)
col_ch_eq.objects.link(ob_ch_eq_vap)
col_ch_ebul.objects.link(ob_ch_ebul)
col_pompe.objects.link(ob_plane_002)
col_noun_termometer_1924630_svg.objects.link(ob_curve)
col_noun_termometer_1924630_svg.objects.link(ob_curve_001)
col_noun_termometer_1924630_svg.objects.link(ob_curve_002)
col_noun_termometer_1924630_svg.objects.link(ob_curve_003)
col_noun_termometer_1924630_svg.objects.link(ob_curve_004)
col_noun_termometer_1924630_svg.objects.link(ob_curve_005)
col_l_gendes.objects.link(ob_text_000)
col_l_gendes.objects.link(ob_text_001)
col_l_gendes.objects.link(ob_text_002)
col_l_gendes.objects.link(ob_text_003)
col_l_gendes.objects.link(ob_circle_000)
col_l_gendes.objects.link(ob_circle_001)
col_l_gendes.objects.link(ob_circle_002)
col_l_gendes.objects.link(ob_circle_003)
col_l_gendes.objects.link(ob_plane_009)
col_l_gendes.objects.link(ob_circle_004)

# ---- scene / render settings (as saved in the file)
scene.camera = ob_camera
scene.frame_start = 1; scene.frame_end = 1759; scene.frame_set(646)
scene.render.engine = 'BLENDER_EEVEE_NEXT'
scene.render.image_settings.file_format = 'FFMPEG'
scene.render.image_settings.color_mode = 'RGB'
scene.render.resolution_percentage = 35
scene.render.fps = 25
scene.render.use_freestyle = True
scene.cycles.use_denoising = False
scene.cycles.samples = 128
scene.cycles.sampling_pattern = 'TABULATED_SOBOL'
scene.cycles.use_adaptive_sampling = False
scene.cycles.use_light_tree = False
scene.eevee.taa_render_samples = 32
scene.view_settings.view_transform = 'Filmic'
bpy.context.view_layer.update()
